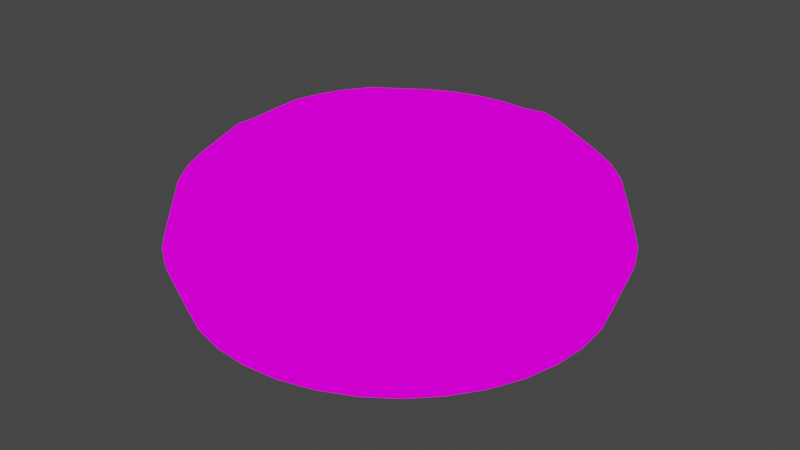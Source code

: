 # Source: donut.blend  (saved by Blender 2.80.75; exported with 4.5.12 LTS)
import bpy
from mathutils import Matrix  # noqa: F401  (used for matrix-valued properties, if any)

bpy.ops.wm.read_factory_settings(use_empty=True)
scene = bpy.context.scene
scene.name = 'Scene'

# ---- collections
col_collection = bpy.data.collections.new('Collection'); scene.collection.children.link(col_collection)

# ---- images (referenced by path relative to the original .blend; pixels are not part of the script)
import os
ASSET_DIR = os.environ.get("B2B_ASSET_DIR", "")  # directory of the original .blend (textures are referenced by path, not embedded)
HERE = os.path.dirname(os.path.abspath(__file__))  # packed textures are extracted next to this script under _unpacked/

def load_image(name, relpath, width, height, colorspace="sRGB"):
    """Load a texture the original file referenced (path relative to the .blend, or extracted next to this script)."""
    p = next((c for c in (os.path.join(HERE, relpath), os.path.join(ASSET_DIR, relpath)) if relpath and os.path.exists(c)), "")
    if p:
        img = bpy.data.images.load(p, check_existing=True)
        img.name = name
    else:  # same state as the original file: an image datablock whose file is absent (Cycles renders it pink)
        img = bpy.data.images.new(name, width, height)
        img.source = "FILE"
        img.filepath = "//" + (relpath or name)
    img.colorspace_settings.name = colorspace
    return img
img_donut = load_image('Donut', 'Donut.png', 1024, 1024, 'sRGB')

# ---- materials (node trees are filled in below, after node groups)
mat_material = bpy.data.materials.new('Material')
mat_material.alpha_threshold = 0.0
mat_material.use_transparent_shadow = False
mat_material.line_color = (0.0, 0.0, 0.0, 1.0)

# ---- material node trees
mat_material.use_nodes = True; mat_material.node_tree.nodes.clear()
_N = mat_material.node_tree.nodes; _L = mat_material.node_tree.links
n0 = _N.new('ShaderNodeOutputMaterial'); n0.name = 'Material Output'; n0.location = (300, 300)
n1 = _N.new('ShaderNodeTexImage'); n1.name = 'Image Texture'; n1.location = (-50, 301)
n1.image = img_donut
_L.new(n1.outputs[0], n0.inputs[0])
n0.is_active_output = True

# ---- world
world_world = bpy.data.worlds.new('World'); scene.world = world_world
world_world.use_nodes = True; world_world.node_tree.nodes.clear()
_N = world_world.node_tree.nodes; _L = world_world.node_tree.links
n0 = _N.new('ShaderNodeOutputWorld'); n0.name = 'World Output'; n0.location = (300, 300)
n1 = _N.new('ShaderNodeBackground'); n1.name = 'Background'; n1.location = (10, 300)
n1.inputs[0].default_value = (0.05088, 0.05088, 0.05088, 1.0)
_L.new(n1.outputs[0], n0.inputs[0])
n0.is_active_output = True
world_world.color = (0.05088, 0.05088, 0.05088)
world_world.use_sun_shadow = False
world_world.sun_shadow_jitter_overblur = 0.0

# ---- meshes
me_torus = bpy.data.meshes.new('Torus')
me_torus.from_pydata([(0.8, 0.0, 0.0), (0.7427, 0.0, 0.1763), (0.5927, 0.0, 0.2918), (0.4073, 0.0, 0.2918), (0.2573, 0.0, 0.1763), (0.2, 0.0, 3.674e-17), (0.2573, 0.0, -0.1763), (0.4073, 0.0, -0.2853), (0.5927, 0.0, -0.2853), (0.7427, 0.0, -0.1763), (0.7878, 0.1389, 0.0), (0.7314, 0.129, 0.1763), (0.5837, 0.1029, 0.2918), (0.4011, 0.07073, 0.2918), (0.2534, 0.04468, 0.1763), (0.197, 0.03473, 3.674e-17), (0.2534, 0.04468, -0.1763), (0.4011, 0.07073, -0.2853), (0.5837, 0.1029, -0.2853), (0.7314, 0.129, -0.1763), (0.7518, 0.2736, 0.0), (0.6979, 0.254, 0.1763), (0.557, 0.2027, 0.2918), (0.3827, 0.1393, 0.2918), (0.2418, 0.088, 0.1763), (0.1879, 0.0684, 3.674e-17), (0.2418, 0.088, -0.1763), (0.3827, 0.1393, -0.2853), (0.557, 0.2027, -0.2853), (0.6979, 0.254, -0.1763), (0.6928, 0.4, 0.0), (0.6432, 0.3714, 0.1763), (0.5133, 0.2964, 0.2968), (0.3527, 0.2036, 0.2968), (0.2228, 0.1286, 0.1763), (0.1732, 0.1, 3.674e-17), (0.2228, 0.1286, -0.1763), (0.3527, 0.2036, -0.2853), (0.5133, 0.2964, -0.2853), (0.6432, 0.3714, -0.1763), (0.6128, 0.5142, 0.0), (0.5689, 0.4774, 0.1763), (0.454, 0.381, 0.2968), (0.312, 0.2618, 0.2968), (0.1971, 0.1654, 0.1763), (0.1532, 0.1286, 3.674e-17), (0.1971, 0.1654, -0.1763), (0.312, 0.2618, -0.2853), (0.454, 0.381, -0.2853), (0.5689, 0.4774, -0.1763), (0.5142, 0.6128, 0.0), (0.4774, 0.5689, 0.1763), (0.381, 0.454, 0.3038), (0.2618, 0.312, 0.3038), (0.1654, 0.1971, 0.1763), (0.1286, 0.1532, 3.674e-17), (0.1654, 0.1971, -0.1763), (0.2618, 0.312, -0.2853), (0.381, 0.454, -0.2853), (0.4774, 0.5689, -0.1763), (0.4, 0.6928, 0.0), (0.3714, 0.6432, 0.1763), (0.2964, 0.5133, 0.3038), (0.2036, 0.3527, 0.3038), (0.1286, 0.2228, 0.1763), (0.1, 0.1732, 3.674e-17), (0.1286, 0.2228, -0.1763), (0.2036, 0.3527, -0.2853), (0.2964, 0.5133, -0.2853), (0.3714, 0.6432, -0.1763), (0.2736, 0.7518, 0.0), (0.254, 0.6979, 0.1763), (0.2027, 0.557, 0.3038), (0.1393, 0.3827, 0.3038), (0.088, 0.2418, 0.1763), (0.0684, 0.1879, 3.674e-17), (0.088, 0.2418, -0.1763), (0.1393, 0.3827, -0.2853), (0.2027, 0.557, -0.2853), (0.254, 0.6979, -0.1763), (0.1389, 0.7878, 0.0), (0.129, 0.7314, 0.1763), (0.1029, 0.5837, 0.2853), (0.07073, 0.4011, 0.2853), (0.04468, 0.2534, 0.1763), (0.03473, 0.197, 3.674e-17), (0.04468, 0.2534, -0.1763), (0.07073, 0.4011, -0.2853), (0.1029, 0.5837, -0.2853), (0.129, 0.7314, -0.1763), (6.04e-08, 0.8, 0.0), (5.607e-08, 0.7427, 0.1763), (4.475e-08, 0.5927, 0.2853), (3.075e-08, 0.4073, 0.2853), (1.943e-08, 0.2573, 0.1763), (1.51e-08, 0.2, 3.674e-17), (1.943e-08, 0.2573, -0.1763), (3.075e-08, 0.4073, -0.2853), (4.475e-08, 0.5927, -0.2853), (5.607e-08, 0.7427, -0.1763), (-0.1389, 0.7878, 0.0), (-0.129, 0.7314, 0.1763), (-0.1029, 0.5837, 0.2853), (-0.07073, 0.4011, 0.2853), (-0.04468, 0.2534, 0.1763), (-0.03473, 0.197, 3.674e-17), (-0.04468, 0.2534, -0.1763), (-0.07073, 0.4011, -0.2853), (-0.1029, 0.5837, -0.2853), (-0.129, 0.7314, -0.1763), (-0.2736, 0.7518, 0.0), (-0.254, 0.6979, 0.1763), (-0.2027, 0.557, 0.2853), (-0.1393, 0.3827, 0.2853), (-0.088, 0.2418, 0.1763), (-0.0684, 0.1879, 3.674e-17), (-0.088, 0.2418, -0.1763), (-0.1393, 0.3827, -0.2853), (-0.2027, 0.557, -0.2853), (-0.254, 0.6979, -0.1763), (-0.4, 0.6928, 0.0), (-0.3714, 0.6432, 0.1763), (-0.2964, 0.5133, 0.2853), (-0.2036, 0.3527, 0.2853), (-0.1286, 0.2228, 0.1763), (-0.1, 0.1732, 3.674e-17), (-0.1286, 0.2228, -0.1763), (-0.2036, 0.3527, -0.2853), (-0.2964, 0.5133, -0.2853), (-0.3714, 0.6432, -0.1763), (-0.5142, 0.6128, 0.0), (-0.4774, 0.5689, 0.1763), (-0.381, 0.454, 0.2853), (-0.2618, 0.312, 0.2853), (-0.1654, 0.1971, 0.1763), (-0.1286, 0.1532, 3.674e-17), (-0.1654, 0.1971, -0.1763), (-0.2618, 0.312, -0.2853), (-0.381, 0.454, -0.2853), (-0.4774, 0.5689, -0.1763), (-0.6128, 0.5142, 0.0), (-0.5689, 0.4774, 0.1763), (-0.454, 0.381, 0.2937), (-0.312, 0.2618, 0.2937), (-0.1971, 0.1654, 0.1763), (-0.1532, 0.1286, 3.674e-17), (-0.1971, 0.1654, -0.1763), (-0.312, 0.2618, -0.2853), (-0.454, 0.381, -0.2853), (-0.5689, 0.4774, -0.1763), (-0.6928, 0.4, 0.0), (-0.6432, 0.3714, 0.1763), (-0.5133, 0.2964, 0.2937), (-0.3527, 0.2036, 0.2937), (-0.2228, 0.1286, 0.1763), (-0.1732, 0.1, 3.674e-17), (-0.2228, 0.1286, -0.1763), (-0.3527, 0.2036, -0.2853), (-0.5133, 0.2964, -0.2853), (-0.6432, 0.3714, -0.1763), (-0.7518, 0.2736, 0.0), (-0.6979, 0.254, 0.1763), (-0.557, 0.2027, 0.2937), (-0.3827, 0.1393, 0.2937), (-0.2418, 0.088, 0.1763), (-0.1879, 0.0684, 3.674e-17), (-0.2418, 0.088, -0.1763), (-0.3827, 0.1393, -0.2853), (-0.557, 0.2027, -0.2853), (-0.6979, 0.254, -0.1763), (-0.7878, 0.1389, 0.0), (-0.7314, 0.129, 0.1763), (-0.5837, 0.1029, 0.2937), (-0.4011, 0.07073, 0.2937), (-0.2534, 0.04468, 0.1763), (-0.197, 0.03473, 3.674e-17), (-0.2534, 0.04468, -0.1763), (-0.4011, 0.07073, -0.2853), (-0.5837, 0.1029, -0.2853), (-0.7314, 0.129, -0.1763), (-0.8, 6.994e-08, 0.0), (-0.7427, 6.493e-08, 0.1763), (-0.5927, 5.182e-08, 0.2853), (-0.4073, 3.561e-08, 0.2853), (-0.2573, 2.249e-08, 0.1763), (-0.2, 1.748e-08, 3.674e-17), (-0.2573, 2.249e-08, -0.1763), (-0.4073, 3.561e-08, -0.2853), (-0.5927, 5.182e-08, -0.2853), (-0.7427, 6.493e-08, -0.1763), (-0.7878, -0.1389, 0.0), (-0.7314, -0.129, 0.1763), (-0.5837, -0.1029, 0.2853), (-0.4011, -0.07073, 0.2853), (-0.2534, -0.04468, 0.1763), (-0.197, -0.03473, 3.674e-17), (-0.2534, -0.04468, -0.1763), (-0.4011, -0.07073, -0.2853), (-0.5837, -0.1029, -0.2853), (-0.7314, -0.129, -0.1763), (-0.7518, -0.2736, 0.0), (-0.6979, -0.254, 0.1763), (-0.557, -0.2027, 0.3011), (-0.3827, -0.1393, 0.3011), (-0.2418, -0.088, 0.1763), (-0.1879, -0.0684, 3.674e-17), (-0.2418, -0.088, -0.1763), (-0.3827, -0.1393, -0.2853), (-0.557, -0.2027, -0.2853), (-0.6979, -0.254, -0.1763), (-0.6928, -0.4, 0.0), (-0.6432, -0.3714, 0.1763), (-0.5133, -0.2964, 0.3011), (-0.3527, -0.2036, 0.3011), (-0.2228, -0.1286, 0.1763), (-0.1732, -0.1, 3.674e-17), (-0.2228, -0.1286, -0.1763), (-0.3527, -0.2036, -0.2853), (-0.5133, -0.2964, -0.2853), (-0.6432, -0.3714, -0.1763), (-0.6128, -0.5142, 0.0), (-0.5689, -0.4774, 0.1763), (-0.454, -0.381, 0.3011), (-0.312, -0.2618, 0.3011), (-0.1971, -0.1654, 0.1763), (-0.1532, -0.1286, 3.674e-17), (-0.1971, -0.1654, -0.1763), (-0.312, -0.2618, -0.2853), (-0.454, -0.381, -0.2853), (-0.5689, -0.4774, -0.1763), (-0.5142, -0.6128, 0.0), (-0.4774, -0.5689, 0.1763), (-0.381, -0.454, 0.3011), (-0.2618, -0.312, 0.3011), (-0.1654, -0.1971, 0.1763), (-0.1286, -0.1532, 3.674e-17), (-0.1654, -0.1971, -0.1763), (-0.2618, -0.312, -0.2853), (-0.381, -0.454, -0.2853), (-0.4774, -0.5689, -0.1763), (-0.4, -0.6928, 0.0), (-0.3714, -0.6432, 0.1763), (-0.2964, -0.5133, 0.3011), (-0.2036, -0.3527, 0.3011), (-0.1286, -0.2228, 0.1763), (-0.1, -0.1732, 3.674e-17), (-0.1286, -0.2228, -0.1763), (-0.2036, -0.3527, -0.2853), (-0.2964, -0.5133, -0.2853), (-0.3714, -0.6432, -0.1763), (-0.2736, -0.7518, 0.0), (-0.254, -0.6979, 0.1763), (-0.2027, -0.557, 0.3011), (-0.1393, -0.3827, 0.3011), (-0.088, -0.2418, 0.1763), (-0.0684, -0.1879, 3.674e-17), (-0.088, -0.2418, -0.1763), (-0.1393, -0.3827, -0.2853), (-0.2027, -0.557, -0.2853), (-0.254, -0.6979, -0.1763), (-0.1389, -0.7878, 0.0), (-0.129, -0.7314, 0.1763), (-0.1029, -0.5837, 0.2853), (-0.07073, -0.4011, 0.2853), (-0.04468, -0.2534, 0.1763), (-0.03473, -0.197, 3.674e-17), (-0.04468, -0.2534, -0.1763), (-0.07073, -0.4011, -0.2853), (-0.1029, -0.5837, -0.2853), (-0.129, -0.7314, -0.1763), (6.04e-08, -0.8, 0.0), (5.607e-08, -0.7427, 0.1763), (4.475e-08, -0.5927, 0.2853), (3.075e-08, -0.4073, 0.2853), (1.943e-08, -0.2573, 0.1763), (1.51e-08, -0.2, 3.674e-17), (1.943e-08, -0.2573, -0.1763), (3.075e-08, -0.4073, -0.2853), (4.475e-08, -0.5927, -0.2853), (5.607e-08, -0.7427, -0.1763), (0.1389, -0.7878, 0.0), (0.129, -0.7314, 0.1763), (0.1029, -0.5837, 0.2853), (0.07073, -0.4011, 0.2853), (0.04468, -0.2534, 0.1763), (0.03473, -0.197, 3.674e-17), (0.04468, -0.2534, -0.1763), (0.07073, -0.4011, -0.2853), (0.1029, -0.5837, -0.2853), (0.129, -0.7314, -0.1763), (0.2736, -0.7518, 0.0), (0.254, -0.6979, 0.1763), (0.2027, -0.557, 0.2853), (0.1393, -0.3827, 0.2853), (0.088, -0.2418, 0.1763), (0.0684, -0.1879, 3.674e-17), (0.088, -0.2418, -0.1763), (0.1393, -0.3827, -0.2853), (0.2027, -0.557, -0.2853), (0.254, -0.6979, -0.1763), (0.4, -0.6928, 0.0), (0.3714, -0.6432, 0.1763), (0.2964, -0.5133, 0.2853), (0.2036, -0.3527, 0.2853), (0.1286, -0.2228, 0.1763), (0.1, -0.1732, 3.674e-17), (0.1286, -0.2228, -0.1763), (0.2036, -0.3527, -0.2853), (0.2964, -0.5133, -0.2853), (0.3714, -0.6432, -0.1763), (0.5142, -0.6128, 0.0), (0.4774, -0.5689, 0.1763), (0.381, -0.454, 0.2858), (0.2618, -0.312, 0.2858), (0.1654, -0.1971, 0.1763), (0.1286, -0.1532, 3.674e-17), (0.1654, -0.1971, -0.1763), (0.2618, -0.312, -0.2853), (0.381, -0.454, -0.2853), (0.4774, -0.5689, -0.1763), (0.6128, -0.5142, 0.0), (0.5689, -0.4774, 0.1763), (0.454, -0.381, 0.299), (0.312, -0.2618, 0.299), (0.1971, -0.1654, 0.1763), (0.1532, -0.1286, 3.674e-17), (0.1971, -0.1654, -0.1763), (0.312, -0.2618, -0.2853), (0.454, -0.381, -0.2853), (0.5689, -0.4774, -0.1763), (0.6928, -0.4, 0.0), (0.6432, -0.3714, 0.1763), (0.5133, -0.2964, 0.2945), (0.3527, -0.2036, 0.2945), (0.2228, -0.1286, 0.1763), (0.1732, -0.1, 3.674e-17), (0.2228, -0.1286, -0.1763), (0.3527, -0.2036, -0.2853), (0.5133, -0.2964, -0.2853), (0.6432, -0.3714, -0.1763), (0.7518, -0.2736, 0.0), (0.6979, -0.254, 0.1763), (0.557, -0.2027, 0.2853), (0.3827, -0.1393, 0.2853), (0.2418, -0.088, 0.1763), (0.1879, -0.0684, 3.674e-17), (0.2418, -0.088, -0.1763), (0.3827, -0.1393, -0.2853), (0.557, -0.2027, -0.2853), (0.6979, -0.254, -0.1763), (0.7878, -0.1389, 0.0), (0.7314, -0.129, 0.1763), (0.5837, -0.1029, 0.2853), (0.4011, -0.07073, 0.2853), (0.2534, -0.04468, 0.1763), (0.197, -0.03473, 3.674e-17), (0.2534, -0.04468, -0.1763), (0.4011, -0.07073, -0.2853), (0.5837, -0.1029, -0.2853), (0.7314, -0.129, -0.1763)], [], [(0, 10, 11, 1), (1, 11, 12, 2), (2, 12, 13, 3), (3, 13, 14, 4), (4, 14, 15, 5), (5, 15, 16, 6), (6, 16, 17, 7), (7, 17, 18, 8), (8, 18, 19, 9), (9, 19, 10, 0), (10, 20, 21, 11), (11, 21, 22, 12), (12, 22, 23, 13), (13, 23, 24, 14), (14, 24, 25, 15), (15, 25, 26, 16), (16, 26, 27, 17), (17, 27, 28, 18), (18, 28, 29, 19), (19, 29, 20, 10), (20, 30, 31, 21), (21, 31, 32, 22), (22, 32, 33, 23), (23, 33, 34, 24), (24, 34, 35, 25), (25, 35, 36, 26), (26, 36, 37, 27), (27, 37, 38, 28), (28, 38, 39, 29), (29, 39, 30, 20), (30, 40, 41, 31), (31, 41, 42, 32), (32, 42, 43, 33), (33, 43, 44, 34), (34, 44, 45, 35), (35, 45, 46, 36), (36, 46, 47, 37), (37, 47, 48, 38), (38, 48, 49, 39), (39, 49, 40, 30), (40, 50, 51, 41), (41, 51, 52, 42), (42, 52, 53, 43), (43, 53, 54, 44), (44, 54, 55, 45), (45, 55, 56, 46), (46, 56, 57, 47), (47, 57, 58, 48), (48, 58, 59, 49), (49, 59, 50, 40), (50, 60, 61, 51), (51, 61, 62, 52), (52, 62, 63, 53), (53, 63, 64, 54), (54, 64, 65, 55), (55, 65, 66, 56), (56, 66, 67, 57), (57, 67, 68, 58), (58, 68, 69, 59), (59, 69, 60, 50), (60, 70, 71, 61), (61, 71, 72, 62), (62, 72, 73, 63), (63, 73, 74, 64), (64, 74, 75, 65), (65, 75, 76, 66), (66, 76, 77, 67), (67, 77, 78, 68), (68, 78, 79, 69), (69, 79, 70, 60), (70, 80, 81, 71), (71, 81, 82, 72), (72, 82, 83, 73), (73, 83, 84, 74), (74, 84, 85, 75), (75, 85, 86, 76), (76, 86, 87, 77), (77, 87, 88, 78), (78, 88, 89, 79), (79, 89, 80, 70), (80, 90, 91, 81), (81, 91, 92, 82), (82, 92, 93, 83), (83, 93, 94, 84), (84, 94, 95, 85), (85, 95, 96, 86), (86, 96, 97, 87), (87, 97, 98, 88), (88, 98, 99, 89), (89, 99, 90, 80), (90, 100, 101, 91), (91, 101, 102, 92), (92, 102, 103, 93), (93, 103, 104, 94), (94, 104, 105, 95), (95, 105, 106, 96), (96, 106, 107, 97), (97, 107, 108, 98), (98, 108, 109, 99), (99, 109, 100, 90), (100, 110, 111, 101), (101, 111, 112, 102), (102, 112, 113, 103), (103, 113, 114, 104), (104, 114, 115, 105), (105, 115, 116, 106), (106, 116, 117, 107), (107, 117, 118, 108), (108, 118, 119, 109), (109, 119, 110, 100), (110, 120, 121, 111), (111, 121, 122, 112), (112, 122, 123, 113), (113, 123, 124, 114), (114, 124, 125, 115), (115, 125, 126, 116), (116, 126, 127, 117), (117, 127, 128, 118), (118, 128, 129, 119), (119, 129, 120, 110), (120, 130, 131, 121), (121, 131, 132, 122), (122, 132, 133, 123), (123, 133, 134, 124), (124, 134, 135, 125), (125, 135, 136, 126), (126, 136, 137, 127), (127, 137, 138, 128), (128, 138, 139, 129), (129, 139, 130, 120), (130, 140, 141, 131), (131, 141, 142, 132), (132, 142, 143, 133), (133, 143, 144, 134), (134, 144, 145, 135), (135, 145, 146, 136), (136, 146, 147, 137), (137, 147, 148, 138), (138, 148, 149, 139), (139, 149, 140, 130), (140, 150, 151, 141), (141, 151, 152, 142), (142, 152, 153, 143), (143, 153, 154, 144), (144, 154, 155, 145), (145, 155, 156, 146), (146, 156, 157, 147), (147, 157, 158, 148), (148, 158, 159, 149), (149, 159, 150, 140), (150, 160, 161, 151), (151, 161, 162, 152), (152, 162, 163, 153), (153, 163, 164, 154), (154, 164, 165, 155), (155, 165, 166, 156), (156, 166, 167, 157), (157, 167, 168, 158), (158, 168, 169, 159), (159, 169, 160, 150), (160, 170, 171, 161), (161, 171, 172, 162), (162, 172, 173, 163), (163, 173, 174, 164), (164, 174, 175, 165), (165, 175, 176, 166), (166, 176, 177, 167), (167, 177, 178, 168), (168, 178, 179, 169), (169, 179, 170, 160), (170, 180, 181, 171), (171, 181, 182, 172), (172, 182, 183, 173), (173, 183, 184, 174), (174, 184, 185, 175), (175, 185, 186, 176), (176, 186, 187, 177), (177, 187, 188, 178), (178, 188, 189, 179), (179, 189, 180, 170), (180, 190, 191, 181), (181, 191, 192, 182), (182, 192, 193, 183), (183, 193, 194, 184), (184, 194, 195, 185), (185, 195, 196, 186), (186, 196, 197, 187), (187, 197, 198, 188), (188, 198, 199, 189), (189, 199, 190, 180), (190, 200, 201, 191), (191, 201, 202, 192), (192, 202, 203, 193), (193, 203, 204, 194), (194, 204, 205, 195), (195, 205, 206, 196), (196, 206, 207, 197), (197, 207, 208, 198), (198, 208, 209, 199), (199, 209, 200, 190), (200, 210, 211, 201), (201, 211, 212, 202), (202, 212, 213, 203), (203, 213, 214, 204), (204, 214, 215, 205), (205, 215, 216, 206), (206, 216, 217, 207), (207, 217, 218, 208), (208, 218, 219, 209), (209, 219, 210, 200), (210, 220, 221, 211), (211, 221, 222, 212), (212, 222, 223, 213), (213, 223, 224, 214), (214, 224, 225, 215), (215, 225, 226, 216), (216, 226, 227, 217), (217, 227, 228, 218), (218, 228, 229, 219), (219, 229, 220, 210), (220, 230, 231, 221), (221, 231, 232, 222), (222, 232, 233, 223), (223, 233, 234, 224), (224, 234, 235, 225), (225, 235, 236, 226), (226, 236, 237, 227), (227, 237, 238, 228), (228, 238, 239, 229), (229, 239, 230, 220), (230, 240, 241, 231), (231, 241, 242, 232), (232, 242, 243, 233), (233, 243, 244, 234), (234, 244, 245, 235), (235, 245, 246, 236), (236, 246, 247, 237), (237, 247, 248, 238), (238, 248, 249, 239), (239, 249, 240, 230), (240, 250, 251, 241), (241, 251, 252, 242), (242, 252, 253, 243), (243, 253, 254, 244), (244, 254, 255, 245), (245, 255, 256, 246), (246, 256, 257, 247), (247, 257, 258, 248), (248, 258, 259, 249), (249, 259, 250, 240), (250, 260, 261, 251), (251, 261, 262, 252), (252, 262, 263, 253), (253, 263, 264, 254), (254, 264, 265, 255), (255, 265, 266, 256), (256, 266, 267, 257), (257, 267, 268, 258), (258, 268, 269, 259), (259, 269, 260, 250), (260, 270, 271, 261), (261, 271, 272, 262), (262, 272, 273, 263), (263, 273, 274, 264), (264, 274, 275, 265), (265, 275, 276, 266), (266, 276, 277, 267), (267, 277, 278, 268), (268, 278, 279, 269), (269, 279, 270, 260), (270, 280, 281, 271), (271, 281, 282, 272), (272, 282, 283, 273), (273, 283, 284, 274), (274, 284, 285, 275), (275, 285, 286, 276), (276, 286, 287, 277), (277, 287, 288, 278), (278, 288, 289, 279), (279, 289, 280, 270), (280, 290, 291, 281), (281, 291, 292, 282), (282, 292, 293, 283), (283, 293, 294, 284), (284, 294, 295, 285), (285, 295, 296, 286), (286, 296, 297, 287), (287, 297, 298, 288), (288, 298, 299, 289), (289, 299, 290, 280), (290, 300, 301, 291), (291, 301, 302, 292), (292, 302, 303, 293), (293, 303, 304, 294), (294, 304, 305, 295), (295, 305, 306, 296), (296, 306, 307, 297), (297, 307, 308, 298), (298, 308, 309, 299), (299, 309, 300, 290), (300, 310, 311, 301), (301, 311, 312, 302), (302, 312, 313, 303), (303, 313, 314, 304), (304, 314, 315, 305), (305, 315, 316, 306), (306, 316, 317, 307), (307, 317, 318, 308), (308, 318, 319, 309), (309, 319, 310, 300), (310, 320, 321, 311), (311, 321, 322, 312), (312, 322, 323, 313), (313, 323, 324, 314), (314, 324, 325, 315), (315, 325, 326, 316), (316, 326, 327, 317), (317, 327, 328, 318), (318, 328, 329, 319), (319, 329, 320, 310), (320, 330, 331, 321), (321, 331, 332, 322), (322, 332, 333, 323), (323, 333, 334, 324), (324, 334, 335, 325), (325, 335, 336, 326), (326, 336, 337, 327), (327, 337, 338, 328), (328, 338, 339, 329), (329, 339, 330, 320), (330, 340, 341, 331), (331, 341, 342, 332), (332, 342, 343, 333), (333, 343, 344, 334), (334, 344, 345, 335), (335, 345, 346, 336), (336, 346, 347, 337), (337, 347, 348, 338), (338, 348, 349, 339), (339, 349, 340, 330), (340, 350, 351, 341), (341, 351, 352, 342), (342, 352, 353, 343), (343, 353, 354, 344), (344, 354, 355, 345), (345, 355, 356, 346), (346, 356, 357, 347), (347, 357, 358, 348), (348, 358, 359, 349), (349, 359, 350, 340), (350, 0, 1, 351), (351, 1, 2, 352), (352, 2, 3, 353), (353, 3, 4, 354), (354, 4, 5, 355), (355, 5, 6, 356), (356, 6, 7, 357), (357, 7, 8, 358), (358, 8, 9, 359), (359, 9, 0, 350)])
_uv = me_torus.uv_layers.new(name='UVMap')
_uv.uv.foreach_set('vector', [0.5, 0.6, 0.5278, 0.6, 0.5278, 0.7, 0.5, 0.7, 0.5, 0.7, 0.5278, 0.7, 0.5278, 0.8, 0.5, 0.8, 0.5, 0.8, 0.5278, 0.8, 0.5278, 0.9, 0.5, 0.9, 0.5, 0.9, 0.5278, 0.9, 0.5278, 1.0, 0.5, 1.0, 0.5, -1.11e-16, 0.5278, -1.11e-16, 0.5278, 0.1, 0.5, 0.1, 0.5, 0.1, 0.5278, 0.1, 0.5278, 0.2, 0.5, 0.2, 0.5, 0.2, 0.5278, 0.2, 0.5278, 0.3, 0.5, 0.3, 0.5, 0.3, 0.5278, 0.3, 0.5278, 0.4, 0.5, 0.4, 0.5, 0.4, 0.5278, 0.4, 0.5278, 0.5, 0.5, 0.5, 0.5, 0.5, 0.5278, 0.5, 0.5278, 0.6, 0.5, 0.6, 0.5278, 0.6, 0.5556, 0.6, 0.5556, 0.7, 0.5278, 0.7, 0.5278, 0.7, 0.5556, 0.7, 0.5556, 0.8, 0.5278, 0.8, 0.5278, 0.8, 0.5556, 0.8, 0.5556, 0.9, 0.5278, 0.9, 0.5278, 0.9, 0.5556, 0.9, 0.5556, 1.0, 0.5278, 1.0, 0.5278, -1.11e-16, 0.5556, -1.11e-16, 0.5556, 0.1, 0.5278, 0.1, 0.5278, 0.1, 0.5556, 0.1, 0.5556, 0.2, 0.5278, 0.2, 0.5278, 0.2, 0.5556, 0.2, 0.5556, 0.3, 0.5278, 0.3, 0.5278, 0.3, 0.5556, 0.3, 0.5556, 0.4, 0.5278, 0.4, 0.5278, 0.4, 0.5556, 0.4, 0.5556, 0.5, 0.5278, 0.5, 0.5278, 0.5, 0.5556, 0.5, 0.5556, 0.6, 0.5278, 0.6, 0.5556, 0.6, 0.5833, 0.6, 0.5833, 0.7, 0.5556, 0.7, 0.5556, 0.7, 0.5833, 0.7, 0.5833, 0.8, 0.5556, 0.8, 0.5556, 0.8, 0.5833, 0.8, 0.5833, 0.9, 0.5556, 0.9, 0.5556, 0.9, 0.5833, 0.9, 0.5833, 1.0, 0.5556, 1.0, 0.5556, -1.11e-16, 0.5833, -1.11e-16, 0.5833, 0.1, 0.5556, 0.1, 0.5556, 0.1, 0.5833, 0.1, 0.5833, 0.2, 0.5556, 0.2, 0.5556, 0.2, 0.5833, 0.2, 0.5833, 0.3, 0.5556, 0.3, 0.5556, 0.3, 0.5833, 0.3, 0.5833, 0.4, 0.5556, 0.4, 0.5556, 0.4, 0.5833, 0.4, 0.5833, 0.5, 0.5556, 0.5, 0.5556, 0.5, 0.5833, 0.5, 0.5833, 0.6, 0.5556, 0.6, 0.5833, 0.6, 0.6111, 0.6, 0.6111, 0.7, 0.5833, 0.7, 0.5833, 0.7, 0.6111, 0.7, 0.6111, 0.8, 0.5833, 0.8, 0.5833, 0.8, 0.6111, 0.8, 0.6111, 0.9, 0.5833, 0.9, 0.5833, 0.9, 0.6111, 0.9, 0.6111, 1.0, 0.5833, 1.0, 0.5833, -1.11e-16, 0.6111, -1.11e-16, 0.6111, 0.1, 0.5833, 0.1, 0.5833, 0.1, 0.6111, 0.1, 0.6111, 0.2, 0.5833, 0.2, 0.5833, 0.2, 0.6111, 0.2, 0.6111, 0.3, 0.5833, 0.3, 0.5833, 0.3, 0.6111, 0.3, 0.6111, 0.4, 0.5833, 0.4, 0.5833, 0.4, 0.6111, 0.4, 0.6111, 0.5, 0.5833, 0.5, 0.5833, 0.5, 0.6111, 0.5, 0.6111, 0.6, 0.5833, 0.6, 0.6111, 0.6, 0.6389, 0.6, 0.6389, 0.7, 0.6111, 0.7, 0.6111, 0.7, 0.6389, 0.7, 0.6389, 0.8, 0.6111, 0.8, 0.6111, 0.8, 0.6389, 0.8, 0.6389, 0.9, 0.6111, 0.9, 0.6111, 0.9, 0.6389, 0.9, 0.6389, 1.0, 0.6111, 1.0, 0.6111, -1.11e-16, 0.6389, -1.11e-16, 0.6389, 0.1, 0.6111, 0.1, 0.6111, 0.1, 0.6389, 0.1, 0.6389, 0.2, 0.6111, 0.2, 0.6111, 0.2, 0.6389, 0.2, 0.6389, 0.3, 0.6111, 0.3, 0.6111, 0.3, 0.6389, 0.3, 0.6389, 0.4, 0.6111, 0.4, 0.6111, 0.4, 0.6389, 0.4, 0.6389, 0.5, 0.6111, 0.5, 0.6111, 0.5, 0.6389, 0.5, 0.6389, 0.6, 0.6111, 0.6, 0.6389, 0.6, 0.6667, 0.6, 0.6667, 0.7, 0.6389, 0.7, 0.6389, 0.7, 0.6667, 0.7, 0.6667, 0.8, 0.6389, 0.8, 0.6389, 0.8, 0.6667, 0.8, 0.6667, 0.9, 0.6389, 0.9, 0.6389, 0.9, 0.6667, 0.9, 0.6667, 1.0, 0.6389, 1.0, 0.6389, -1.11e-16, 0.6667, -1.11e-16, 0.6667, 0.1, 0.6389, 0.1, 0.6389, 0.1, 0.6667, 0.1, 0.6667, 0.2, 0.6389, 0.2, 0.6389, 0.2, 0.6667, 0.2, 0.6667, 0.3, 0.6389, 0.3, 0.6389, 0.3, 0.6667, 0.3, 0.6667, 0.4, 0.6389, 0.4, 0.6389, 0.4, 0.6667, 0.4, 0.6667, 0.5, 0.6389, 0.5, 0.6389, 0.5, 0.6667, 0.5, 0.6667, 0.6, 0.6389, 0.6, 0.6667, 0.6, 0.6944, 0.6, 0.6944, 0.7, 0.6667, 0.7, 0.6667, 0.7, 0.6944, 0.7, 0.6944, 0.8, 0.6667, 0.8, 0.6667, 0.8, 0.6944, 0.8, 0.6944, 0.9, 0.6667, 0.9, 0.6667, 0.9, 0.6944, 0.9, 0.6944, 1.0, 0.6667, 1.0, 0.6667, -1.11e-16, 0.6944, -1.11e-16, 0.6944, 0.1, 0.6667, 0.1, 0.6667, 0.1, 0.6944, 0.1, 0.6944, 0.2, 0.6667, 0.2, 0.6667, 0.2, 0.6944, 0.2, 0.6944, 0.3, 0.6667, 0.3, 0.6667, 0.3, 0.6944, 0.3, 0.6944, 0.4, 0.6667, 0.4, 0.6667, 0.4, 0.6944, 0.4, 0.6944, 0.5, 0.6667, 0.5, 0.6667, 0.5, 0.6944, 0.5, 0.6944, 0.6, 0.6667, 0.6, 0.6944, 0.6, 0.7222, 0.6, 0.7222, 0.7, 0.6944, 0.7, 0.6944, 0.7, 0.7222, 0.7, 0.7222, 0.8, 0.6944, 0.8, 0.6944, 0.8, 0.7222, 0.8, 0.7222, 0.9, 0.6944, 0.9, 0.6944, 0.9, 0.7222, 0.9, 0.7222, 1.0, 0.6944, 1.0, 0.6944, -1.11e-16, 0.7222, -1.11e-16, 0.7222, 0.1, 0.6944, 0.1, 0.6944, 0.1, 0.7222, 0.1, 0.7222, 0.2, 0.6944, 0.2, 0.6944, 0.2, 0.7222, 0.2, 0.7222, 0.3, 0.6944, 0.3, 0.6944, 0.3, 0.7222, 0.3, 0.7222, 0.4, 0.6944, 0.4, 0.6944, 0.4, 0.7222, 0.4, 0.7222, 0.5, 0.6944, 0.5, 0.6944, 0.5, 0.7222, 0.5, 0.7222, 0.6, 0.6944, 0.6, 0.7222, 0.6, 0.75, 0.6, 0.75, 0.7, 0.7222, 0.7, 0.7222, 0.7, 0.75, 0.7, 0.75, 0.8, 0.7222, 0.8, 0.7222, 0.8, 0.75, 0.8, 0.75, 0.9, 0.7222, 0.9, 0.7222, 0.9, 0.75, 0.9, 0.75, 1.0, 0.7222, 1.0, 0.7222, -1.11e-16, 0.75, -1.11e-16, 0.75, 0.1, 0.7222, 0.1, 0.7222, 0.1, 0.75, 0.1, 0.75, 0.2, 0.7222, 0.2, 0.7222, 0.2, 0.75, 0.2, 0.75, 0.3, 0.7222, 0.3, 0.7222, 0.3, 0.75, 0.3, 0.75, 0.4, 0.7222, 0.4, 0.7222, 0.4, 0.75, 0.4, 0.75, 0.5, 0.7222, 0.5, 0.7222, 0.5, 0.75, 0.5, 0.75, 0.6, 0.7222, 0.6, 0.75, 0.6, 0.7778, 0.6, 0.7778, 0.7, 0.75, 0.7, 0.75, 0.7, 0.7778, 0.7, 0.7778, 0.8, 0.75, 0.8, 0.75, 0.8, 0.7778, 0.8, 0.7778, 0.9, 0.75, 0.9, 0.75, 0.9, 0.7778, 0.9, 0.7778, 1.0, 0.75, 1.0, 0.75, -1.11e-16, 0.7778, -1.11e-16, 0.7778, 0.1, 0.75, 0.1, 0.75, 0.1, 0.7778, 0.1, 0.7778, 0.2, 0.75, 0.2, 0.75, 0.2, 0.7778, 0.2, 0.7778, 0.3, 0.75, 0.3, 0.75, 0.3, 0.7778, 0.3, 0.7778, 0.4, 0.75, 0.4, 0.75, 0.4, 0.7778, 0.4, 0.7778, 0.5, 0.75, 0.5, 0.75, 0.5, 0.7778, 0.5, 0.7778, 0.6, 0.75, 0.6, 0.7778, 0.6, 0.8056, 0.6, 0.8056, 0.7, 0.7778, 0.7, 0.7778, 0.7, 0.8056, 0.7, 0.8056, 0.8, 0.7778, 0.8, 0.7778, 0.8, 0.8056, 0.8, 0.8056, 0.9, 0.7778, 0.9, 0.7778, 0.9, 0.8056, 0.9, 0.8056, 1.0, 0.7778, 1.0, 0.7778, -1.11e-16, 0.8056, -1.11e-16, 0.8056, 0.1, 0.7778, 0.1, 0.7778, 0.1, 0.8056, 0.1, 0.8056, 0.2, 0.7778, 0.2, 0.7778, 0.2, 0.8056, 0.2, 0.8056, 0.3, 0.7778, 0.3, 0.7778, 0.3, 0.8056, 0.3, 0.8056, 0.4, 0.7778, 0.4, 0.7778, 0.4, 0.8056, 0.4, 0.8056, 0.5, 0.7778, 0.5, 0.7778, 0.5, 0.8056, 0.5, 0.8056, 0.6, 0.7778, 0.6, 0.8056, 0.6, 0.8333, 0.6, 0.8333, 0.7, 0.8056, 0.7, 0.8056, 0.7, 0.8333, 0.7, 0.8333, 0.8, 0.8056, 0.8, 0.8056, 0.8, 0.8333, 0.8, 0.8333, 0.9, 0.8056, 0.9, 0.8056, 0.9, 0.8333, 0.9, 0.8333, 1.0, 0.8056, 1.0, 0.8056, -1.11e-16, 0.8333, -1.11e-16, 0.8333, 0.1, 0.8056, 0.1, 0.8056, 0.1, 0.8333, 0.1, 0.8333, 0.2, 0.8056, 0.2, 0.8056, 0.2, 0.8333, 0.2, 0.8333, 0.3, 0.8056, 0.3, 0.8056, 0.3, 0.8333, 0.3, 0.8333, 0.4, 0.8056, 0.4, 0.8056, 0.4, 0.8333, 0.4, 0.8333, 0.5, 0.8056, 0.5, 0.8056, 0.5, 0.8333, 0.5, 0.8333, 0.6, 0.8056, 0.6, 0.8333, 0.6, 0.8611, 0.6, 0.8611, 0.7, 0.8333, 0.7, 0.8333, 0.7, 0.8611, 0.7, 0.8611, 0.8, 0.8333, 0.8, 0.8333, 0.8, 0.8611, 0.8, 0.8611, 0.9, 0.8333, 0.9, 0.8333, 0.9, 0.8611, 0.9, 0.8611, 1.0, 0.8333, 1.0, 0.8333, -1.11e-16, 0.8611, -1.11e-16, 0.8611, 0.1, 0.8333, 0.1, 0.8333, 0.1, 0.8611, 0.1, 0.8611, 0.2, 0.8333, 0.2, 0.8333, 0.2, 0.8611, 0.2, 0.8611, 0.3, 0.8333, 0.3, 0.8333, 0.3, 0.8611, 0.3, 0.8611, 0.4, 0.8333, 0.4, 0.8333, 0.4, 0.8611, 0.4, 0.8611, 0.5, 0.8333, 0.5, 0.8333, 0.5, 0.8611, 0.5, 0.8611, 0.6, 0.8333, 0.6, 0.8611, 0.6, 0.8889, 0.6, 0.8889, 0.7, 0.8611, 0.7, 0.8611, 0.7, 0.8889, 0.7, 0.8889, 0.8, 0.8611, 0.8, 0.8611, 0.8, 0.8889, 0.8, 0.8889, 0.9, 0.8611, 0.9, 0.8611, 0.9, 0.8889, 0.9, 0.8889, 1.0, 0.8611, 1.0, 0.8611, -1.11e-16, 0.8889, -1.11e-16, 0.8889, 0.1, 0.8611, 0.1, 0.8611, 0.1, 0.8889, 0.1, 0.8889, 0.2, 0.8611, 0.2, 0.8611, 0.2, 0.8889, 0.2, 0.8889, 0.3, 0.8611, 0.3, 0.8611, 0.3, 0.8889, 0.3, 0.8889, 0.4, 0.8611, 0.4, 0.8611, 0.4, 0.8889, 0.4, 0.8889, 0.5, 0.8611, 0.5, 0.8611, 0.5, 0.8889, 0.5, 0.8889, 0.6, 0.8611, 0.6, 0.8889, 0.6, 0.9167, 0.6, 0.9167, 0.7, 0.8889, 0.7, 0.8889, 0.7, 0.9167, 0.7, 0.9167, 0.8, 0.8889, 0.8, 0.8889, 0.8, 0.9167, 0.8, 0.9167, 0.9, 0.8889, 0.9, 0.8889, 0.9, 0.9167, 0.9, 0.9167, 1.0, 0.8889, 1.0, 0.8889, -1.11e-16, 0.9167, -1.11e-16, 0.9167, 0.1, 0.8889, 0.1, 0.8889, 0.1, 0.9167, 0.1, 0.9167, 0.2, 0.8889, 0.2, 0.8889, 0.2, 0.9167, 0.2, 0.9167, 0.3, 0.8889, 0.3, 0.8889, 0.3, 0.9167, 0.3, 0.9167, 0.4, 0.8889, 0.4, 0.8889, 0.4, 0.9167, 0.4, 0.9167, 0.5, 0.8889, 0.5, 0.8889, 0.5, 0.9167, 0.5, 0.9167, 0.6, 0.8889, 0.6, 0.9167, 0.6, 0.9444, 0.6, 0.9444, 0.7, 0.9167, 0.7, 0.9167, 0.7, 0.9444, 0.7, 0.9444, 0.8, 0.9167, 0.8, 0.9167, 0.8, 0.9444, 0.8, 0.9444, 0.9, 0.9167, 0.9, 0.9167, 0.9, 0.9444, 0.9, 0.9444, 1.0, 0.9167, 1.0, 0.9167, -1.11e-16, 0.9444, -1.11e-16, 0.9444, 0.1, 0.9167, 0.1, 0.9167, 0.1, 0.9444, 0.1, 0.9444, 0.2, 0.9167, 0.2, 0.9167, 0.2, 0.9444, 0.2, 0.9444, 0.3, 0.9167, 0.3, 0.9167, 0.3, 0.9444, 0.3, 0.9444, 0.4, 0.9167, 0.4, 0.9167, 0.4, 0.9444, 0.4, 0.9444, 0.5, 0.9167, 0.5, 0.9167, 0.5, 0.9444, 0.5, 0.9444, 0.6, 0.9167, 0.6, 0.9444, 0.6, 0.9722, 0.6, 0.9722, 0.7, 0.9444, 0.7, 0.9444, 0.7, 0.9722, 0.7, 0.9722, 0.8, 0.9444, 0.8, 0.9444, 0.8, 0.9722, 0.8, 0.9722, 0.9, 0.9444, 0.9, 0.9444, 0.9, 0.9722, 0.9, 0.9722, 1.0, 0.9444, 1.0, 0.9444, -1.11e-16, 0.9722, -1.11e-16, 0.9722, 0.1, 0.9444, 0.1, 0.9444, 0.1, 0.9722, 0.1, 0.9722, 0.2, 0.9444, 0.2, 0.9444, 0.2, 0.9722, 0.2, 0.9722, 0.3, 0.9444, 0.3, 0.9444, 0.3, 0.9722, 0.3, 0.9722, 0.4, 0.9444, 0.4, 0.9444, 0.4, 0.9722, 0.4, 0.9722, 0.5, 0.9444, 0.5, 0.9444, 0.5, 0.9722, 0.5, 0.9722, 0.6, 0.9444, 0.6, 0.9722, 0.6, 1.0, 0.6, 1.0, 0.7, 0.9722, 0.7, 0.9722, 0.7, 1.0, 0.7, 1.0, 0.8, 0.9722, 0.8, 0.9722, 0.8, 1.0, 0.8, 1.0, 0.9, 0.9722, 0.9, 0.9722, 0.9, 1.0, 0.9, 1.0, 1.0, 0.9722, 1.0, 0.9722, -1.11e-16, 1.0, -1.11e-16, 1.0, 0.1, 0.9722, 0.1, 0.9722, 0.1, 1.0, 0.1, 1.0, 0.2, 0.9722, 0.2, 0.9722, 0.2, 1.0, 0.2, 1.0, 0.3, 0.9722, 0.3, 0.9722, 0.3, 1.0, 0.3, 1.0, 0.4, 0.9722, 0.4, 0.9722, 0.4, 1.0, 0.4, 1.0, 0.5, 0.9722, 0.5, 0.9722, 0.5, 1.0, 0.5, 1.0, 0.6, 0.9722, 0.6, 2.22e-16, 0.6, 0.02778, 0.6, 0.02778, 0.7, 2.22e-16, 0.7, 2.22e-16, 0.7, 0.02778, 0.7, 0.02778, 0.8, 2.22e-16, 0.8, 2.22e-16, 0.8, 0.02778, 0.8, 0.02778, 0.9, 2.22e-16, 0.9, 2.22e-16, 0.9, 0.02778, 0.9, 0.02778, 1.0, 2.22e-16, 1.0, 2.22e-16, -1.11e-16, 0.02778, -1.11e-16, 0.02778, 0.1, 2.22e-16, 0.1, 2.22e-16, 0.1, 0.02778, 0.1, 0.02778, 0.2, 2.22e-16, 0.2, 2.22e-16, 0.2, 0.02778, 0.2, 0.02778, 0.3, 2.22e-16, 0.3, 2.22e-16, 0.3, 0.02778, 0.3, 0.02778, 0.4, 2.22e-16, 0.4, 2.22e-16, 0.4, 0.02778, 0.4, 0.02778, 0.5, 2.22e-16, 0.5, 2.22e-16, 0.5, 0.02778, 0.5, 0.02778, 0.6, 2.22e-16, 0.6, 0.02778, 0.6, 0.05556, 0.6, 0.05556, 0.7, 0.02778, 0.7, 0.02778, 0.7, 0.05556, 0.7, 0.05556, 0.8, 0.02778, 0.8, 0.02778, 0.8, 0.05556, 0.8, 0.05556, 0.9, 0.02778, 0.9, 0.02778, 0.9, 0.05556, 0.9, 0.05556, 1.0, 0.02778, 1.0, 0.02778, -1.11e-16, 0.05556, -1.11e-16, 0.05556, 0.1, 0.02778, 0.1, 0.02778, 0.1, 0.05556, 0.1, 0.05556, 0.2, 0.02778, 0.2, 0.02778, 0.2, 0.05556, 0.2, 0.05556, 0.3, 0.02778, 0.3, 0.02778, 0.3, 0.05556, 0.3, 0.05556, 0.4, 0.02778, 0.4, 0.02778, 0.4, 0.05556, 0.4, 0.05556, 0.5, 0.02778, 0.5, 0.02778, 0.5, 0.05556, 0.5, 0.05556, 0.6, 0.02778, 0.6, 0.05556, 0.6, 0.08333, 0.6, 0.08333, 0.7, 0.05556, 0.7, 0.05556, 0.7, 0.08333, 0.7, 0.08333, 0.8, 0.05556, 0.8, 0.05556, 0.8, 0.08333, 0.8, 0.08333, 0.9, 0.05556, 0.9, 0.05556, 0.9, 0.08333, 0.9, 0.08333, 1.0, 0.05556, 1.0, 0.05556, -1.11e-16, 0.08333, -1.11e-16, 0.08333, 0.1, 0.05556, 0.1, 0.05556, 0.1, 0.08333, 0.1, 0.08333, 0.2, 0.05556, 0.2, 0.05556, 0.2, 0.08333, 0.2, 0.08333, 0.3, 0.05556, 0.3, 0.05556, 0.3, 0.08333, 0.3, 0.08333, 0.4, 0.05556, 0.4, 0.05556, 0.4, 0.08333, 0.4, 0.08333, 0.5, 0.05556, 0.5, 0.05556, 0.5, 0.08333, 0.5, 0.08333, 0.6, 0.05556, 0.6, 0.08333, 0.6, 0.1111, 0.6, 0.1111, 0.7, 0.08333, 0.7, 0.08333, 0.7, 0.1111, 0.7, 0.1111, 0.8, 0.08333, 0.8, 0.08333, 0.8, 0.1111, 0.8, 0.1111, 0.9, 0.08333, 0.9, 0.08333, 0.9, 0.1111, 0.9, 0.1111, 1.0, 0.08333, 1.0, 0.08333, -1.11e-16, 0.1111, -1.11e-16, 0.1111, 0.1, 0.08333, 0.1, 0.08333, 0.1, 0.1111, 0.1, 0.1111, 0.2, 0.08333, 0.2, 0.08333, 0.2, 0.1111, 0.2, 0.1111, 0.3, 0.08333, 0.3, 0.08333, 0.3, 0.1111, 0.3, 0.1111, 0.4, 0.08333, 0.4, 0.08333, 0.4, 0.1111, 0.4, 0.1111, 0.5, 0.08333, 0.5, 0.08333, 0.5, 0.1111, 0.5, 0.1111, 0.6, 0.08333, 0.6, 0.1111, 0.6, 0.1389, 0.6, 0.1389, 0.7, 0.1111, 0.7, 0.1111, 0.7, 0.1389, 0.7, 0.1389, 0.8, 0.1111, 0.8, 0.1111, 0.8, 0.1389, 0.8, 0.1389, 0.9, 0.1111, 0.9, 0.1111, 0.9, 0.1389, 0.9, 0.1389, 1.0, 0.1111, 1.0, 0.1111, -1.11e-16, 0.1389, -1.11e-16, 0.1389, 0.1, 0.1111, 0.1, 0.1111, 0.1, 0.1389, 0.1, 0.1389, 0.2, 0.1111, 0.2, 0.1111, 0.2, 0.1389, 0.2, 0.1389, 0.3, 0.1111, 0.3, 0.1111, 0.3, 0.1389, 0.3, 0.1389, 0.4, 0.1111, 0.4, 0.1111, 0.4, 0.1389, 0.4, 0.1389, 0.5, 0.1111, 0.5, 0.1111, 0.5, 0.1389, 0.5, 0.1389, 0.6, 0.1111, 0.6, 0.1389, 0.6, 0.1667, 0.6, 0.1667, 0.7, 0.1389, 0.7, 0.1389, 0.7, 0.1667, 0.7, 0.1667, 0.8, 0.1389, 0.8, 0.1389, 0.8, 0.1667, 0.8, 0.1667, 0.9, 0.1389, 0.9, 0.1389, 0.9, 0.1667, 0.9, 0.1667, 1.0, 0.1389, 1.0, 0.1389, -1.11e-16, 0.1667, -1.11e-16, 0.1667, 0.1, 0.1389, 0.1, 0.1389, 0.1, 0.1667, 0.1, 0.1667, 0.2, 0.1389, 0.2, 0.1389, 0.2, 0.1667, 0.2, 0.1667, 0.3, 0.1389, 0.3, 0.1389, 0.3, 0.1667, 0.3, 0.1667, 0.4, 0.1389, 0.4, 0.1389, 0.4, 0.1667, 0.4, 0.1667, 0.5, 0.1389, 0.5, 0.1389, 0.5, 0.1667, 0.5, 0.1667, 0.6, 0.1389, 0.6, 0.1667, 0.6, 0.1944, 0.6, 0.1944, 0.7, 0.1667, 0.7, 0.1667, 0.7, 0.1944, 0.7, 0.1944, 0.8, 0.1667, 0.8, 0.1667, 0.8, 0.1944, 0.8, 0.1944, 0.9, 0.1667, 0.9, 0.1667, 0.9, 0.1944, 0.9, 0.1944, 1.0, 0.1667, 1.0, 0.1667, -1.11e-16, 0.1944, -1.11e-16, 0.1944, 0.1, 0.1667, 0.1, 0.1667, 0.1, 0.1944, 0.1, 0.1944, 0.2, 0.1667, 0.2, 0.1667, 0.2, 0.1944, 0.2, 0.1944, 0.3, 0.1667, 0.3, 0.1667, 0.3, 0.1944, 0.3, 0.1944, 0.4, 0.1667, 0.4, 0.1667, 0.4, 0.1944, 0.4, 0.1944, 0.5, 0.1667, 0.5, 0.1667, 0.5, 0.1944, 0.5, 0.1944, 0.6, 0.1667, 0.6, 0.1944, 0.6, 0.2222, 0.6, 0.2222, 0.7, 0.1944, 0.7, 0.1944, 0.7, 0.2222, 0.7, 0.2222, 0.8, 0.1944, 0.8, 0.1944, 0.8, 0.2222, 0.8, 0.2222, 0.9, 0.1944, 0.9, 0.1944, 0.9, 0.2222, 0.9, 0.2222, 1.0, 0.1944, 1.0, 0.1944, -1.11e-16, 0.2222, -1.11e-16, 0.2222, 0.1, 0.1944, 0.1, 0.1944, 0.1, 0.2222, 0.1, 0.2222, 0.2, 0.1944, 0.2, 0.1944, 0.2, 0.2222, 0.2, 0.2222, 0.3, 0.1944, 0.3, 0.1944, 0.3, 0.2222, 0.3, 0.2222, 0.4, 0.1944, 0.4, 0.1944, 0.4, 0.2222, 0.4, 0.2222, 0.5, 0.1944, 0.5, 0.1944, 0.5, 0.2222, 0.5, 0.2222, 0.6, 0.1944, 0.6, 0.2222, 0.6, 0.25, 0.6, 0.25, 0.7, 0.2222, 0.7, 0.2222, 0.7, 0.25, 0.7, 0.25, 0.8, 0.2222, 0.8, 0.2222, 0.8, 0.25, 0.8, 0.25, 0.9, 0.2222, 0.9, 0.2222, 0.9, 0.25, 0.9, 0.25, 1.0, 0.2222, 1.0, 0.2222, -1.11e-16, 0.25, -1.11e-16, 0.25, 0.1, 0.2222, 0.1, 0.2222, 0.1, 0.25, 0.1, 0.25, 0.2, 0.2222, 0.2, 0.2222, 0.2, 0.25, 0.2, 0.25, 0.3, 0.2222, 0.3, 0.2222, 0.3, 0.25, 0.3, 0.25, 0.4, 0.2222, 0.4, 0.2222, 0.4, 0.25, 0.4, 0.25, 0.5, 0.2222, 0.5, 0.2222, 0.5, 0.25, 0.5, 0.25, 0.6, 0.2222, 0.6, 0.25, 0.6, 0.2778, 0.6, 0.2778, 0.7, 0.25, 0.7, 0.25, 0.7, 0.2778, 0.7, 0.2778, 0.8, 0.25, 0.8, 0.25, 0.8, 0.2778, 0.8, 0.2778, 0.9, 0.25, 0.9, 0.25, 0.9, 0.2778, 0.9, 0.2778, 1.0, 0.25, 1.0, 0.25, -1.11e-16, 0.2778, -1.11e-16, 0.2778, 0.1, 0.25, 0.1, 0.25, 0.1, 0.2778, 0.1, 0.2778, 0.2, 0.25, 0.2, 0.25, 0.2, 0.2778, 0.2, 0.2778, 0.3, 0.25, 0.3, 0.25, 0.3, 0.2778, 0.3, 0.2778, 0.4, 0.25, 0.4, 0.25, 0.4, 0.2778, 0.4, 0.2778, 0.5, 0.25, 0.5, 0.25, 0.5, 0.2778, 0.5, 0.2778, 0.6, 0.25, 0.6, 0.2778, 0.6, 0.3056, 0.6, 0.3056, 0.7, 0.2778, 0.7, 0.2778, 0.7, 0.3056, 0.7, 0.3056, 0.8, 0.2778, 0.8, 0.2778, 0.8, 0.3056, 0.8, 0.3056, 0.9, 0.2778, 0.9, 0.2778, 0.9, 0.3056, 0.9, 0.3056, 1.0, 0.2778, 1.0, 0.2778, -1.11e-16, 0.3056, -1.11e-16, 0.3056, 0.1, 0.2778, 0.1, 0.2778, 0.1, 0.3056, 0.1, 0.3056, 0.2, 0.2778, 0.2, 0.2778, 0.2, 0.3056, 0.2, 0.3056, 0.3, 0.2778, 0.3, 0.2778, 0.3, 0.3056, 0.3, 0.3056, 0.4, 0.2778, 0.4, 0.2778, 0.4, 0.3056, 0.4, 0.3056, 0.5, 0.2778, 0.5, 0.2778, 0.5, 0.3056, 0.5, 0.3056, 0.6, 0.2778, 0.6, 0.3056, 0.6, 0.3333, 0.6, 0.3333, 0.7, 0.3056, 0.7, 0.3056, 0.7, 0.3333, 0.7, 0.3333, 0.8, 0.3056, 0.8, 0.3056, 0.8, 0.3333, 0.8, 0.3333, 0.9, 0.3056, 0.9, 0.3056, 0.9, 0.3333, 0.9, 0.3333, 1.0, 0.3056, 1.0, 0.3056, -1.11e-16, 0.3333, -1.11e-16, 0.3333, 0.1, 0.3056, 0.1, 0.3056, 0.1, 0.3333, 0.1, 0.3333, 0.2, 0.3056, 0.2, 0.3056, 0.2, 0.3333, 0.2, 0.3333, 0.3, 0.3056, 0.3, 0.3056, 0.3, 0.3333, 0.3, 0.3333, 0.4, 0.3056, 0.4, 0.3056, 0.4, 0.3333, 0.4, 0.3333, 0.5, 0.3056, 0.5, 0.3056, 0.5, 0.3333, 0.5, 0.3333, 0.6, 0.3056, 0.6, 0.3333, 0.6, 0.3611, 0.6, 0.3611, 0.7, 0.3333, 0.7, 0.3333, 0.7, 0.3611, 0.7, 0.3611, 0.8, 0.3333, 0.8, 0.3333, 0.8, 0.3611, 0.8, 0.3611, 0.9, 0.3333, 0.9, 0.3333, 0.9, 0.3611, 0.9, 0.3611, 1.0, 0.3333, 1.0, 0.3333, -1.11e-16, 0.3611, -1.11e-16, 0.3611, 0.1, 0.3333, 0.1, 0.3333, 0.1, 0.3611, 0.1, 0.3611, 0.2, 0.3333, 0.2, 0.3333, 0.2, 0.3611, 0.2, 0.3611, 0.3, 0.3333, 0.3, 0.3333, 0.3, 0.3611, 0.3, 0.3611, 0.4, 0.3333, 0.4, 0.3333, 0.4, 0.3611, 0.4, 0.3611, 0.5, 0.3333, 0.5, 0.3333, 0.5, 0.3611, 0.5, 0.3611, 0.6, 0.3333, 0.6, 0.3611, 0.6, 0.3889, 0.6, 0.3889, 0.7, 0.3611, 0.7, 0.3611, 0.7, 0.3889, 0.7, 0.3889, 0.8, 0.3611, 0.8, 0.3611, 0.8, 0.3889, 0.8, 0.3889, 0.9, 0.3611, 0.9, 0.3611, 0.9, 0.3889, 0.9, 0.3889, 1.0, 0.3611, 1.0, 0.3611, -1.11e-16, 0.3889, -1.11e-16, 0.3889, 0.1, 0.3611, 0.1, 0.3611, 0.1, 0.3889, 0.1, 0.3889, 0.2, 0.3611, 0.2, 0.3611, 0.2, 0.3889, 0.2, 0.3889, 0.3, 0.3611, 0.3, 0.3611, 0.3, 0.3889, 0.3, 0.3889, 0.4, 0.3611, 0.4, 0.3611, 0.4, 0.3889, 0.4, 0.3889, 0.5, 0.3611, 0.5, 0.3611, 0.5, 0.3889, 0.5, 0.3889, 0.6, 0.3611, 0.6, 0.3889, 0.6, 0.4167, 0.6, 0.4167, 0.7, 0.3889, 0.7, 0.3889, 0.7, 0.4167, 0.7, 0.4167, 0.8, 0.3889, 0.8, 0.3889, 0.8, 0.4167, 0.8, 0.4167, 0.9, 0.3889, 0.9, 0.3889, 0.9, 0.4167, 0.9, 0.4167, 1.0, 0.3889, 1.0, 0.3889, -1.11e-16, 0.4167, -1.11e-16, 0.4167, 0.1, 0.3889, 0.1, 0.3889, 0.1, 0.4167, 0.1, 0.4167, 0.2, 0.3889, 0.2, 0.3889, 0.2, 0.4167, 0.2, 0.4167, 0.3, 0.3889, 0.3, 0.3889, 0.3, 0.4167, 0.3, 0.4167, 0.4, 0.3889, 0.4, 0.3889, 0.4, 0.4167, 0.4, 0.4167, 0.5, 0.3889, 0.5, 0.3889, 0.5, 0.4167, 0.5, 0.4167, 0.6, 0.3889, 0.6, 0.4167, 0.6, 0.4444, 0.6, 0.4444, 0.7, 0.4167, 0.7, 0.4167, 0.7, 0.4444, 0.7, 0.4444, 0.8, 0.4167, 0.8, 0.4167, 0.8, 0.4444, 0.8, 0.4444, 0.9, 0.4167, 0.9, 0.4167, 0.9, 0.4444, 0.9, 0.4444, 1.0, 0.4167, 1.0, 0.4167, -1.11e-16, 0.4444, -1.11e-16, 0.4444, 0.1, 0.4167, 0.1, 0.4167, 0.1, 0.4444, 0.1, 0.4444, 0.2, 0.4167, 0.2, 0.4167, 0.2, 0.4444, 0.2, 0.4444, 0.3, 0.4167, 0.3, 0.4167, 0.3, 0.4444, 0.3, 0.4444, 0.4, 0.4167, 0.4, 0.4167, 0.4, 0.4444, 0.4, 0.4444, 0.5, 0.4167, 0.5, 0.4167, 0.5, 0.4444, 0.5, 0.4444, 0.6, 0.4167, 0.6, 0.4444, 0.6, 0.4722, 0.6, 0.4722, 0.7, 0.4444, 0.7, 0.4444, 0.7, 0.4722, 0.7, 0.4722, 0.8, 0.4444, 0.8, 0.4444, 0.8, 0.4722, 0.8, 0.4722, 0.9, 0.4444, 0.9, 0.4444, 0.9, 0.4722, 0.9, 0.4722, 1.0, 0.4444, 1.0, 0.4444, -1.11e-16, 0.4722, -1.11e-16, 0.4722, 0.1, 0.4444, 0.1, 0.4444, 0.1, 0.4722, 0.1, 0.4722, 0.2, 0.4444, 0.2, 0.4444, 0.2, 0.4722, 0.2, 0.4722, 0.3, 0.4444, 0.3, 0.4444, 0.3, 0.4722, 0.3, 0.4722, 0.4, 0.4444, 0.4, 0.4444, 0.4, 0.4722, 0.4, 0.4722, 0.5, 0.4444, 0.5, 0.4444, 0.5, 0.4722, 0.5, 0.4722, 0.6, 0.4444, 0.6, 0.4722, 0.6, 0.5, 0.6, 0.5, 0.7, 0.4722, 0.7, 0.4722, 0.7, 0.5, 0.7, 0.5, 0.8, 0.4722, 0.8, 0.4722, 0.8, 0.5, 0.8, 0.5, 0.9, 0.4722, 0.9, 0.4722, 0.9, 0.5, 0.9, 0.5, 1.0, 0.4722, 1.0, 0.4722, -1.11e-16, 0.5, -1.11e-16, 0.5, 0.1, 0.4722, 0.1, 0.4722, 0.1, 0.5, 0.1, 0.5, 0.2, 0.4722, 0.2, 0.4722, 0.2, 0.5, 0.2, 0.5, 0.3, 0.4722, 0.3, 0.4722, 0.3, 0.5, 0.3, 0.5, 0.4, 0.4722, 0.4, 0.4722, 0.4, 0.5, 0.4, 0.5, 0.5, 0.4722, 0.5, 0.4722, 0.5, 0.5, 0.5, 0.5, 0.6, 0.4722, 0.6])
_ca = me_torus.color_attributes.new('Col', 'BYTE_COLOR', 'CORNER')
_ca.data.foreach_set('color', [1.0, 1.0, 1.0, 1.0, 1.0, 1.0, 1.0, 1.0, 1.0, 1.0, 1.0, 1.0, 1.0, 1.0, 1.0, 1.0, 1.0, 1.0, 1.0, 1.0, 1.0, 1.0, 1.0, 1.0, 1.0, 1.0, 1.0, 1.0, 1.0, 1.0, 1.0, 1.0, 1.0, 1.0, 1.0, 1.0, 1.0, 1.0, 1.0, 1.0, 1.0, 1.0, 1.0, 1.0, 1.0, 1.0, 1.0, 1.0, 1.0, 1.0, 1.0, 1.0, 1.0, 1.0, 1.0, 1.0, 1.0, 1.0, 1.0, 1.0, 1.0, 1.0, 1.0, 1.0, 1.0, 1.0, 1.0, 1.0, 1.0, 1.0, 1.0, 1.0, 1.0, 1.0, 1.0, 1.0, 1.0, 1.0, 1.0, 1.0, 1.0, 1.0, 1.0, 1.0, 1.0, 1.0, 1.0, 1.0, 1.0, 1.0, 1.0, 1.0, 1.0, 1.0, 1.0, 1.0, 1.0, 1.0, 1.0, 1.0, 1.0, 1.0, 1.0, 1.0, 1.0, 1.0, 1.0, 1.0, 1.0, 1.0, 1.0, 1.0, 1.0, 1.0, 1.0, 1.0, 1.0, 1.0, 1.0, 1.0, 1.0, 1.0, 1.0, 1.0, 1.0, 1.0, 1.0, 1.0, 1.0, 1.0, 1.0, 1.0, 1.0, 1.0, 1.0, 1.0, 1.0, 1.0, 1.0, 1.0, 1.0, 1.0, 1.0, 1.0, 1.0, 1.0, 1.0, 1.0, 1.0, 1.0, 1.0, 1.0, 1.0, 1.0, 1.0, 1.0, 1.0, 1.0, 1.0, 1.0, 1.0, 1.0, 1.0, 1.0, 1.0, 1.0, 1.0, 1.0, 1.0, 1.0, 1.0, 1.0, 1.0, 1.0, 1.0, 1.0, 1.0, 1.0, 1.0, 1.0, 1.0, 1.0, 1.0, 1.0, 1.0, 1.0, 1.0, 1.0, 1.0, 1.0, 1.0, 1.0, 1.0, 1.0, 1.0, 1.0, 1.0, 1.0, 1.0, 1.0, 1.0, 1.0, 1.0, 1.0, 1.0, 1.0, 1.0, 1.0, 1.0, 1.0, 1.0, 1.0, 1.0, 1.0, 1.0, 1.0, 1.0, 1.0, 1.0, 1.0, 1.0, 1.0, 1.0, 1.0, 1.0, 1.0, 1.0, 1.0, 1.0, 1.0, 1.0, 1.0, 1.0, 1.0, 1.0, 1.0, 1.0, 1.0, 1.0, 1.0, 1.0, 1.0, 1.0, 1.0, 1.0, 1.0, 1.0, 1.0, 1.0, 1.0, 1.0, 1.0, 1.0, 1.0, 1.0, 1.0, 1.0, 1.0, 1.0, 1.0, 1.0, 1.0, 1.0, 1.0, 1.0, 1.0, 1.0, 1.0, 1.0, 1.0, 1.0, 1.0, 1.0, 1.0, 1.0, 1.0, 1.0, 1.0, 1.0, 1.0, 1.0, 1.0, 1.0, 1.0, 1.0, 1.0, 1.0, 1.0, 1.0, 1.0, 1.0, 1.0, 1.0, 1.0, 1.0, 1.0, 1.0, 1.0, 1.0, 1.0, 1.0, 1.0, 1.0, 1.0, 1.0, 1.0, 1.0, 1.0, 1.0, 1.0, 1.0, 1.0, 1.0, 1.0, 1.0, 1.0, 1.0, 1.0, 1.0, 1.0, 1.0, 1.0, 1.0, 1.0, 1.0, 1.0, 1.0, 1.0, 1.0, 1.0, 1.0, 1.0, 1.0, 1.0, 1.0, 1.0, 1.0, 1.0, 1.0, 1.0, 1.0, 1.0, 1.0, 1.0, 1.0, 1.0, 1.0, 1.0, 1.0, 1.0, 1.0, 1.0, 1.0, 1.0, 1.0, 1.0, 1.0, 1.0, 1.0, 1.0, 1.0, 1.0, 1.0, 1.0, 1.0, 1.0, 1.0, 1.0, 1.0, 1.0, 1.0, 1.0, 1.0, 1.0, 1.0, 1.0, 1.0, 1.0, 1.0, 1.0, 1.0, 1.0, 1.0, 1.0, 1.0, 1.0, 1.0, 1.0, 1.0, 1.0, 1.0, 1.0, 1.0, 1.0, 0.9647, 1.0, 1.0, 1.0, 1.0, 1.0, 1.0, 1.0, 1.0, 1.0, 1.0, 1.0, 0.9647, 1.0, 1.0, 1.0, 1.0, 1.0, 1.0, 1.0, 1.0, 1.0, 1.0, 1.0, 1.0, 1.0, 1.0, 1.0, 1.0, 1.0, 1.0, 1.0, 1.0, 1.0, 1.0, 1.0, 1.0, 1.0, 1.0, 1.0, 1.0, 1.0, 1.0, 1.0, 1.0, 1.0, 1.0, 1.0, 1.0, 1.0, 1.0, 1.0, 1.0, 1.0, 1.0, 1.0, 1.0, 1.0, 1.0, 1.0, 1.0, 1.0, 1.0, 1.0, 1.0, 1.0, 1.0, 1.0, 1.0, 1.0, 1.0, 1.0, 1.0, 1.0, 1.0, 1.0, 1.0, 1.0, 1.0, 1.0, 1.0, 1.0, 1.0, 1.0, 1.0, 1.0, 1.0, 1.0, 1.0, 1.0, 1.0, 1.0, 1.0, 1.0, 1.0, 1.0, 1.0, 1.0, 1.0, 1.0, 1.0, 1.0, 1.0, 1.0, 1.0, 1.0, 1.0, 1.0, 1.0, 1.0, 1.0, 1.0, 1.0, 1.0, 1.0, 1.0, 1.0, 1.0, 1.0, 1.0, 1.0, 1.0, 1.0, 1.0, 1.0, 1.0, 1.0, 1.0, 1.0, 1.0, 1.0, 1.0, 1.0, 1.0, 1.0, 1.0, 1.0, 1.0, 1.0, 1.0, 1.0, 1.0, 1.0, 1.0, 1.0, 1.0, 1.0, 1.0, 1.0, 1.0, 1.0, 1.0, 1.0, 1.0, 1.0, 1.0, 1.0, 1.0, 1.0, 1.0, 1.0, 1.0, 1.0, 1.0, 0.9647, 1.0, 1.0, 1.0, 0.9647, 1.0, 1.0, 1.0, 1.0, 1.0, 1.0, 1.0, 1.0, 1.0, 1.0, 1.0, 1.0, 1.0, 1.0, 1.0, 1.0, 1.0, 1.0, 1.0, 1.0, 1.0, 1.0, 1.0, 1.0, 1.0, 1.0, 1.0, 1.0, 1.0, 1.0, 1.0, 1.0, 1.0, 1.0, 1.0, 1.0, 1.0, 1.0, 1.0, 1.0, 1.0, 1.0, 1.0, 1.0, 1.0, 1.0, 1.0, 1.0, 1.0, 1.0, 1.0, 1.0, 1.0, 1.0, 1.0, 1.0, 1.0, 1.0, 1.0, 1.0, 1.0, 1.0, 1.0, 1.0, 1.0, 1.0, 1.0, 1.0, 1.0, 1.0, 1.0, 1.0, 1.0, 1.0, 1.0, 1.0, 1.0, 1.0, 1.0, 1.0, 1.0, 1.0, 1.0, 1.0, 1.0, 1.0, 1.0, 1.0, 1.0, 1.0, 1.0, 1.0, 1.0, 1.0, 1.0, 1.0, 1.0, 1.0, 1.0, 1.0, 1.0, 1.0, 1.0, 1.0, 1.0, 1.0, 1.0, 1.0, 1.0, 1.0, 1.0, 1.0, 1.0, 1.0, 1.0, 1.0, 1.0, 1.0, 1.0, 1.0, 1.0, 1.0, 1.0, 1.0, 1.0, 1.0, 1.0, 1.0, 1.0, 1.0, 1.0, 1.0, 1.0, 1.0, 1.0, 1.0, 1.0, 1.0, 1.0, 1.0, 1.0, 1.0, 1.0, 1.0, 1.0, 1.0, 1.0, 1.0, 1.0, 1.0, 1.0, 1.0, 1.0, 1.0, 1.0, 1.0, 1.0, 1.0, 1.0, 1.0, 1.0, 1.0, 1.0, 1.0, 1.0, 1.0, 1.0, 1.0, 1.0, 1.0, 1.0, 1.0, 1.0, 1.0, 1.0, 1.0, 1.0, 1.0, 1.0, 1.0, 1.0, 1.0, 1.0, 1.0, 1.0, 1.0, 1.0, 1.0, 1.0, 1.0, 1.0, 1.0, 1.0, 1.0, 1.0, 1.0, 1.0, 1.0, 1.0, 1.0, 1.0, 1.0, 1.0, 1.0, 1.0, 1.0, 1.0, 1.0, 1.0, 1.0, 1.0, 1.0, 1.0, 1.0, 1.0, 1.0, 1.0, 1.0, 1.0, 1.0, 1.0, 1.0, 1.0, 1.0, 1.0, 1.0, 1.0, 1.0, 1.0, 1.0, 1.0, 1.0, 1.0, 1.0, 1.0, 1.0, 1.0, 1.0, 1.0, 1.0, 1.0, 1.0, 1.0, 1.0, 1.0, 1.0, 1.0, 1.0, 1.0, 1.0, 1.0, 1.0, 1.0, 1.0, 1.0, 1.0, 1.0, 1.0, 1.0, 1.0, 1.0, 1.0, 1.0, 1.0, 1.0, 1.0, 1.0, 1.0, 1.0, 1.0, 1.0, 1.0, 1.0, 1.0, 1.0, 1.0, 1.0, 1.0, 1.0, 1.0, 1.0, 1.0, 1.0, 1.0, 1.0, 1.0, 1.0, 1.0, 1.0, 1.0, 1.0, 1.0, 1.0, 1.0, 1.0, 1.0, 1.0, 1.0, 1.0, 1.0, 1.0, 1.0, 1.0, 1.0, 1.0, 1.0, 1.0, 1.0, 1.0, 1.0, 1.0, 1.0, 1.0, 1.0, 1.0, 1.0, 1.0, 1.0, 1.0, 1.0, 1.0, 1.0, 1.0, 1.0, 1.0, 1.0, 1.0, 1.0, 1.0, 1.0, 1.0, 1.0, 1.0, 1.0, 1.0, 1.0, 1.0, 1.0, 1.0, 1.0, 1.0, 1.0, 1.0, 1.0, 1.0, 1.0, 1.0, 1.0, 1.0, 1.0, 1.0, 1.0, 1.0, 1.0, 1.0, 1.0, 1.0, 1.0, 1.0, 1.0, 1.0, 1.0, 1.0, 1.0, 1.0, 1.0, 1.0, 1.0, 1.0, 1.0, 1.0, 1.0, 1.0, 1.0, 1.0, 1.0, 1.0, 1.0, 1.0, 1.0, 1.0, 1.0, 1.0, 1.0, 1.0, 1.0, 1.0, 1.0, 1.0, 1.0, 1.0, 1.0, 1.0, 1.0, 1.0, 1.0, 1.0, 1.0, 1.0, 1.0, 1.0, 1.0, 1.0, 1.0, 1.0, 1.0, 1.0, 1.0, 1.0, 1.0, 1.0, 1.0, 1.0, 1.0, 1.0, 1.0, 1.0, 1.0, 1.0, 1.0, 1.0, 1.0, 1.0, 1.0, 1.0, 1.0, 1.0, 1.0, 1.0, 1.0, 1.0, 1.0, 1.0, 1.0, 1.0, 1.0, 1.0, 1.0, 1.0, 1.0, 1.0, 1.0, 1.0, 1.0, 1.0, 1.0, 1.0, 1.0, 1.0, 1.0, 1.0, 1.0, 1.0, 1.0, 1.0, 1.0, 1.0, 1.0, 1.0, 1.0, 1.0, 1.0, 1.0, 1.0, 1.0, 1.0, 1.0, 1.0, 1.0, 1.0, 1.0, 1.0, 1.0, 1.0, 1.0, 1.0, 1.0, 1.0, 1.0, 1.0, 1.0, 1.0, 1.0, 1.0, 1.0, 1.0, 1.0, 1.0, 1.0, 1.0, 1.0, 1.0, 1.0, 1.0, 1.0, 1.0, 1.0, 1.0, 1.0, 1.0, 1.0, 1.0, 1.0, 1.0, 1.0, 1.0, 1.0, 1.0, 1.0, 1.0, 1.0, 1.0, 1.0, 1.0, 1.0, 1.0, 1.0, 1.0, 1.0, 1.0, 1.0, 1.0, 1.0, 1.0, 1.0, 1.0, 1.0, 1.0, 1.0, 1.0, 1.0, 1.0, 1.0, 1.0, 1.0, 1.0, 1.0, 1.0, 1.0, 1.0, 1.0, 1.0, 1.0, 1.0, 1.0, 1.0, 1.0, 1.0, 1.0, 1.0, 1.0, 1.0, 1.0, 1.0, 1.0, 1.0, 1.0, 1.0, 1.0, 1.0, 1.0, 1.0, 1.0, 1.0, 1.0, 1.0, 1.0, 1.0, 1.0, 1.0, 1.0, 1.0, 1.0, 1.0, 1.0, 1.0, 1.0, 1.0, 1.0, 1.0, 1.0, 1.0, 1.0, 1.0, 1.0, 1.0, 1.0, 1.0, 1.0, 1.0, 1.0, 1.0, 1.0, 1.0, 1.0, 1.0, 1.0, 1.0, 1.0, 1.0, 1.0, 1.0, 1.0, 1.0, 1.0, 1.0, 1.0, 1.0, 1.0, 1.0, 1.0, 1.0, 1.0, 1.0, 1.0, 1.0, 1.0, 1.0, 1.0, 1.0, 1.0, 1.0, 1.0, 1.0, 1.0, 1.0, 1.0, 1.0, 1.0, 1.0, 1.0, 1.0, 1.0, 1.0, 1.0, 1.0, 1.0, 1.0, 1.0, 1.0, 1.0, 1.0, 1.0, 1.0, 1.0, 1.0, 1.0, 1.0, 1.0, 1.0, 1.0, 1.0, 1.0, 1.0, 1.0, 1.0, 1.0, 1.0, 1.0, 1.0, 1.0, 1.0, 1.0, 1.0, 1.0, 1.0, 1.0, 1.0, 1.0, 1.0, 1.0, 1.0, 1.0, 1.0, 1.0, 1.0, 1.0, 1.0, 1.0, 1.0, 1.0, 1.0, 1.0, 1.0, 1.0, 1.0, 1.0, 1.0, 1.0, 1.0, 1.0, 1.0, 1.0, 1.0, 1.0, 1.0, 1.0, 1.0, 1.0, 1.0, 1.0, 1.0, 1.0, 1.0, 1.0, 1.0, 1.0, 1.0, 1.0, 1.0, 1.0, 1.0, 1.0, 1.0, 1.0, 1.0, 1.0, 1.0, 1.0, 1.0, 1.0, 1.0, 1.0, 1.0, 1.0, 1.0, 1.0, 1.0, 1.0, 1.0, 1.0, 1.0, 1.0, 1.0, 1.0, 1.0, 1.0, 1.0, 1.0, 1.0, 1.0, 1.0, 1.0, 1.0, 1.0, 1.0, 1.0, 1.0, 1.0, 1.0, 1.0, 1.0, 1.0, 1.0, 1.0, 1.0, 1.0, 1.0, 1.0, 1.0, 1.0, 1.0, 1.0, 1.0, 1.0, 1.0, 1.0, 1.0, 1.0, 1.0, 1.0, 1.0, 1.0, 1.0, 1.0, 1.0, 1.0, 1.0, 1.0, 1.0, 1.0, 1.0, 1.0, 1.0, 1.0, 1.0, 1.0, 1.0, 1.0, 1.0, 1.0, 1.0, 1.0, 1.0, 1.0, 1.0, 1.0, 1.0, 1.0, 1.0, 1.0, 1.0, 1.0, 1.0, 1.0, 1.0, 1.0, 1.0, 1.0, 1.0, 1.0, 1.0, 1.0, 1.0, 1.0, 1.0, 1.0, 1.0, 1.0, 1.0, 1.0, 1.0, 1.0, 1.0, 1.0, 1.0, 1.0, 1.0, 1.0, 1.0, 1.0, 1.0, 1.0, 1.0, 1.0, 1.0, 1.0, 1.0, 1.0, 1.0, 1.0, 1.0, 1.0, 1.0, 1.0, 1.0, 1.0, 1.0, 1.0, 1.0, 1.0, 1.0, 1.0, 1.0, 1.0, 1.0, 1.0, 1.0, 1.0, 1.0, 1.0, 1.0, 1.0, 1.0, 1.0, 1.0, 1.0, 1.0, 1.0, 1.0, 1.0, 1.0, 1.0, 1.0, 1.0, 1.0, 1.0, 1.0, 1.0, 1.0, 1.0, 1.0, 1.0, 1.0, 1.0, 1.0, 1.0, 1.0, 1.0, 1.0, 1.0, 1.0, 1.0, 1.0, 1.0, 1.0, 1.0, 1.0, 1.0, 1.0, 1.0, 1.0, 1.0, 1.0, 1.0, 1.0, 1.0, 1.0, 1.0, 1.0, 1.0, 1.0, 1.0, 1.0, 1.0, 1.0, 1.0, 1.0, 1.0, 1.0, 1.0, 1.0, 1.0, 1.0, 1.0, 1.0, 1.0, 1.0, 1.0, 1.0, 1.0, 1.0, 1.0, 1.0, 1.0, 1.0, 1.0, 1.0, 1.0, 1.0, 1.0, 1.0, 1.0, 1.0, 1.0, 1.0, 1.0, 1.0, 1.0, 1.0, 1.0, 1.0, 1.0, 1.0, 1.0, 1.0, 1.0, 1.0, 1.0, 1.0, 1.0, 1.0, 1.0, 1.0, 1.0, 1.0, 1.0, 1.0, 1.0, 1.0, 1.0, 1.0, 1.0, 1.0, 1.0, 1.0, 1.0, 1.0, 1.0, 1.0, 1.0, 1.0, 1.0, 1.0, 1.0, 1.0, 1.0, 1.0, 1.0, 1.0, 1.0, 1.0, 1.0, 1.0, 1.0, 1.0, 1.0, 1.0, 1.0, 1.0, 1.0, 1.0, 1.0, 1.0, 1.0, 1.0, 1.0, 1.0, 1.0, 1.0, 1.0, 1.0, 1.0, 1.0, 1.0, 1.0, 1.0, 1.0, 1.0, 1.0, 1.0, 1.0, 1.0, 1.0, 1.0, 1.0, 1.0, 1.0, 1.0, 1.0, 1.0, 1.0, 1.0, 1.0, 1.0, 1.0, 1.0, 1.0, 1.0, 1.0, 1.0, 1.0, 1.0, 1.0, 1.0, 1.0, 1.0, 1.0, 1.0, 1.0, 1.0, 1.0, 1.0, 1.0, 1.0, 1.0, 1.0, 1.0, 1.0, 1.0, 1.0, 1.0, 1.0, 1.0, 1.0, 1.0, 1.0, 1.0, 1.0, 1.0, 1.0, 1.0, 1.0, 1.0, 1.0, 1.0, 1.0, 1.0, 1.0, 1.0, 1.0, 1.0, 1.0, 1.0, 1.0, 1.0, 1.0, 1.0, 1.0, 1.0, 1.0, 1.0, 1.0, 1.0, 1.0, 1.0, 1.0, 1.0, 1.0, 1.0, 1.0, 1.0, 1.0, 1.0, 1.0, 1.0, 1.0, 1.0, 1.0, 1.0, 1.0, 1.0, 1.0, 1.0, 1.0, 1.0, 1.0, 1.0, 1.0, 1.0, 1.0, 1.0, 1.0, 1.0, 1.0, 1.0, 1.0, 1.0, 1.0, 1.0, 1.0, 1.0, 1.0, 1.0, 1.0, 1.0, 1.0, 1.0, 1.0, 1.0, 1.0, 1.0, 1.0, 1.0, 1.0, 1.0, 1.0, 1.0, 1.0, 1.0, 1.0, 1.0, 1.0, 1.0, 1.0, 1.0, 1.0, 1.0, 1.0, 1.0, 1.0, 1.0, 1.0, 1.0, 1.0, 1.0, 1.0, 1.0, 1.0, 1.0, 1.0, 1.0, 1.0, 1.0, 1.0, 1.0, 1.0, 1.0, 1.0, 1.0, 1.0, 1.0, 1.0, 1.0, 1.0, 1.0, 1.0, 1.0, 1.0, 1.0, 1.0, 1.0, 1.0, 1.0, 1.0, 1.0, 1.0, 1.0, 1.0, 1.0, 1.0, 1.0, 1.0, 1.0, 1.0, 1.0, 1.0, 1.0, 1.0, 1.0, 1.0, 1.0, 1.0, 1.0, 1.0, 1.0, 1.0, 1.0, 1.0, 1.0, 1.0, 1.0, 1.0, 1.0, 1.0, 1.0, 1.0, 1.0, 1.0, 1.0, 1.0, 1.0, 1.0, 1.0, 1.0, 1.0, 1.0, 1.0, 1.0, 1.0, 1.0, 1.0, 1.0, 1.0, 1.0, 1.0, 1.0, 1.0, 1.0, 1.0, 1.0, 1.0, 1.0, 1.0, 1.0, 1.0, 1.0, 1.0, 1.0, 1.0, 1.0, 1.0, 1.0, 1.0, 1.0, 1.0, 1.0, 1.0, 1.0, 1.0, 1.0, 1.0, 1.0, 1.0, 1.0, 1.0, 1.0, 1.0, 1.0, 1.0, 1.0, 1.0, 1.0, 1.0, 1.0, 1.0, 1.0, 1.0, 1.0, 1.0, 1.0, 1.0, 1.0, 1.0, 1.0, 1.0, 1.0, 1.0, 1.0, 1.0, 1.0, 1.0, 1.0, 1.0, 1.0, 1.0, 1.0, 1.0, 1.0, 1.0, 1.0, 1.0, 1.0, 1.0, 1.0, 1.0, 1.0, 1.0, 1.0, 1.0, 1.0, 1.0, 1.0, 1.0, 1.0, 1.0, 1.0, 1.0, 1.0, 1.0, 1.0, 1.0, 1.0, 1.0, 1.0, 1.0, 1.0, 1.0, 1.0, 1.0, 1.0, 1.0, 1.0, 1.0, 1.0, 1.0, 1.0, 1.0, 1.0, 1.0, 1.0, 1.0, 1.0, 1.0, 1.0, 1.0, 1.0, 1.0, 1.0, 1.0, 1.0, 1.0, 1.0, 1.0, 1.0, 1.0, 1.0, 1.0, 1.0, 1.0, 1.0, 1.0, 1.0, 1.0, 1.0, 1.0, 1.0, 1.0, 1.0, 1.0, 1.0, 1.0, 1.0, 1.0, 1.0, 1.0, 1.0, 1.0, 1.0, 1.0, 1.0, 1.0, 1.0, 1.0, 1.0, 1.0, 1.0, 1.0, 1.0, 1.0, 1.0, 1.0, 1.0, 1.0, 1.0, 1.0, 1.0, 1.0, 1.0, 1.0, 1.0, 1.0, 1.0, 1.0, 1.0, 1.0, 1.0, 1.0, 1.0, 1.0, 1.0, 1.0, 1.0, 1.0, 1.0, 1.0, 1.0, 1.0, 1.0, 1.0, 1.0, 1.0, 1.0, 1.0, 1.0, 1.0, 1.0, 1.0, 1.0, 1.0, 1.0, 1.0, 1.0, 1.0, 1.0, 1.0, 1.0, 1.0, 1.0, 1.0, 1.0, 1.0, 1.0, 1.0, 1.0, 1.0, 1.0, 1.0, 1.0, 1.0, 1.0, 1.0, 1.0, 1.0, 1.0, 1.0, 1.0, 1.0, 1.0, 1.0, 1.0, 1.0, 1.0, 1.0, 1.0, 1.0, 1.0, 1.0, 1.0, 1.0, 1.0, 1.0, 1.0, 1.0, 1.0, 1.0, 1.0, 1.0, 1.0, 1.0, 1.0, 1.0, 1.0, 1.0, 1.0, 1.0, 1.0, 1.0, 1.0, 1.0, 1.0, 1.0, 1.0, 1.0, 1.0, 1.0, 1.0, 1.0, 1.0, 1.0, 1.0, 1.0, 1.0, 1.0, 1.0, 1.0, 1.0, 1.0, 1.0, 1.0, 1.0, 1.0, 1.0, 1.0, 1.0, 1.0, 1.0, 1.0, 1.0, 1.0, 1.0, 1.0, 1.0, 1.0, 1.0, 1.0, 1.0, 1.0, 1.0, 1.0, 1.0, 1.0, 1.0, 1.0, 1.0, 1.0, 1.0, 1.0, 1.0, 1.0, 1.0, 1.0, 1.0, 1.0, 1.0, 1.0, 1.0, 1.0, 1.0, 1.0, 1.0, 1.0, 1.0, 1.0, 1.0, 1.0, 1.0, 1.0, 1.0, 1.0, 1.0, 1.0, 1.0, 1.0, 1.0, 1.0, 1.0, 1.0, 1.0, 1.0, 1.0, 1.0, 1.0, 1.0, 1.0, 1.0, 1.0, 1.0, 1.0, 1.0, 1.0, 1.0, 1.0, 1.0, 1.0, 1.0, 1.0, 1.0, 1.0, 1.0, 1.0, 1.0, 1.0, 1.0, 1.0, 1.0, 1.0, 1.0, 1.0, 1.0, 1.0, 1.0, 1.0, 1.0, 1.0, 1.0, 1.0, 1.0, 1.0, 1.0, 1.0, 1.0, 1.0, 1.0, 1.0, 1.0, 1.0, 1.0, 1.0, 1.0, 1.0, 1.0, 1.0, 1.0, 1.0, 1.0, 1.0, 1.0, 1.0, 1.0, 1.0, 1.0, 1.0, 1.0, 1.0, 1.0, 1.0, 1.0, 1.0, 1.0, 1.0, 1.0, 1.0, 1.0, 1.0, 1.0, 1.0, 1.0, 1.0, 1.0, 1.0, 1.0, 1.0, 1.0, 1.0, 1.0, 1.0, 1.0, 1.0, 1.0, 1.0, 1.0, 1.0, 1.0, 1.0, 1.0, 1.0, 1.0, 1.0, 1.0, 1.0, 1.0, 1.0, 1.0, 1.0, 1.0, 1.0, 1.0, 1.0, 1.0, 1.0, 1.0, 1.0, 1.0, 1.0, 1.0, 1.0, 1.0, 1.0, 1.0, 1.0, 1.0, 1.0, 1.0, 1.0, 1.0, 1.0, 1.0, 1.0, 1.0, 1.0, 1.0, 1.0, 1.0, 1.0, 1.0, 1.0, 1.0, 1.0, 1.0, 1.0, 1.0, 1.0, 1.0, 1.0, 1.0, 1.0, 1.0, 1.0, 1.0, 1.0, 1.0, 1.0, 1.0, 1.0, 1.0, 1.0, 1.0, 1.0, 1.0, 1.0, 1.0, 1.0, 1.0, 1.0, 1.0, 1.0, 1.0, 1.0, 1.0, 1.0, 1.0, 1.0, 1.0, 1.0, 1.0, 1.0, 1.0, 1.0, 1.0, 1.0, 1.0, 1.0, 1.0, 1.0, 1.0, 1.0, 1.0, 1.0, 1.0, 1.0, 1.0, 1.0, 1.0, 1.0, 1.0, 1.0, 1.0, 1.0, 1.0, 1.0, 1.0, 1.0, 1.0, 1.0, 1.0, 1.0, 1.0, 1.0, 1.0, 1.0, 1.0, 1.0, 1.0, 1.0, 1.0, 1.0, 1.0, 1.0, 1.0, 1.0, 1.0, 1.0, 1.0, 1.0, 1.0, 1.0, 1.0, 1.0, 1.0, 1.0, 1.0, 1.0, 1.0, 1.0, 1.0, 1.0, 1.0, 1.0, 1.0, 1.0, 1.0, 1.0, 1.0, 1.0, 1.0, 1.0, 1.0, 1.0, 1.0, 1.0, 1.0, 1.0, 1.0, 1.0, 1.0, 1.0, 1.0, 1.0, 1.0, 1.0, 1.0, 1.0, 1.0, 1.0, 1.0, 1.0, 1.0, 1.0, 1.0, 1.0, 1.0, 1.0, 1.0, 1.0, 1.0, 1.0, 1.0, 1.0, 1.0, 1.0, 1.0, 1.0, 1.0, 1.0, 1.0, 1.0, 1.0, 1.0, 1.0, 1.0, 1.0, 1.0, 1.0, 1.0, 1.0, 1.0, 1.0, 1.0, 1.0, 1.0, 1.0, 1.0, 1.0, 1.0, 1.0, 1.0, 1.0, 1.0, 1.0, 1.0, 1.0, 1.0, 1.0, 1.0, 1.0, 1.0, 1.0, 1.0, 1.0, 1.0, 1.0, 1.0, 1.0, 1.0, 1.0, 1.0, 1.0, 1.0, 1.0, 1.0, 1.0, 1.0, 1.0, 1.0, 1.0, 1.0, 1.0, 1.0, 1.0, 1.0, 1.0, 1.0, 1.0, 1.0, 1.0, 1.0, 1.0, 1.0, 1.0, 1.0, 1.0, 1.0, 1.0, 1.0, 1.0, 1.0, 1.0, 1.0, 1.0, 1.0, 1.0, 1.0, 1.0, 1.0, 1.0, 1.0, 1.0, 1.0, 1.0, 1.0, 1.0, 1.0, 1.0, 1.0, 1.0, 1.0, 1.0, 1.0, 1.0, 1.0, 1.0, 1.0, 1.0, 1.0, 1.0, 1.0, 1.0, 1.0, 1.0, 1.0, 1.0, 1.0, 1.0, 1.0, 1.0, 1.0, 1.0, 1.0, 1.0, 1.0, 1.0, 1.0, 1.0, 1.0, 1.0, 1.0, 1.0, 1.0, 1.0, 1.0, 1.0, 1.0, 1.0, 1.0, 1.0, 1.0, 1.0, 1.0, 1.0, 1.0, 1.0, 1.0, 1.0, 1.0, 1.0, 1.0, 1.0, 1.0, 1.0, 1.0, 1.0, 1.0, 1.0, 1.0, 1.0, 1.0, 1.0, 1.0, 1.0, 1.0, 1.0, 1.0, 1.0, 1.0, 1.0, 1.0, 1.0, 1.0, 1.0, 1.0, 1.0, 1.0, 1.0, 1.0, 1.0, 1.0, 1.0, 1.0, 1.0, 1.0, 1.0, 1.0, 1.0, 1.0, 1.0, 1.0, 1.0, 1.0, 1.0, 1.0, 1.0, 1.0, 1.0, 1.0, 1.0, 1.0, 1.0, 1.0, 1.0, 1.0, 1.0, 1.0, 1.0, 1.0, 1.0, 1.0, 1.0, 1.0, 1.0, 1.0, 1.0, 1.0, 1.0, 1.0, 1.0, 1.0, 1.0, 1.0, 1.0, 1.0, 1.0, 1.0, 1.0, 1.0, 1.0, 1.0, 1.0, 1.0, 1.0, 1.0, 1.0, 1.0, 1.0, 1.0, 1.0, 1.0, 1.0, 1.0, 1.0, 1.0, 1.0, 1.0, 1.0, 1.0, 1.0, 1.0, 1.0, 1.0, 1.0, 1.0, 1.0, 1.0, 1.0, 1.0, 1.0, 1.0, 1.0, 1.0, 1.0, 1.0, 1.0, 1.0, 1.0, 1.0, 1.0, 1.0, 1.0, 1.0, 1.0, 1.0, 1.0, 1.0, 1.0, 1.0, 1.0, 1.0, 1.0, 1.0, 1.0, 1.0, 1.0, 1.0, 1.0, 1.0, 1.0, 1.0, 1.0, 1.0, 1.0, 1.0, 1.0, 1.0, 1.0, 1.0, 1.0, 1.0, 1.0, 1.0, 1.0, 1.0, 1.0, 1.0, 1.0, 1.0, 1.0, 1.0, 1.0, 1.0, 1.0, 1.0, 1.0, 1.0, 1.0, 1.0, 1.0, 1.0, 1.0, 1.0, 1.0, 1.0, 1.0, 1.0, 1.0, 1.0, 1.0, 1.0, 1.0, 1.0, 1.0, 1.0, 1.0, 1.0, 1.0, 1.0, 1.0, 1.0, 1.0, 1.0, 1.0, 1.0, 1.0, 1.0, 1.0, 1.0, 1.0, 1.0, 1.0, 1.0, 1.0, 1.0, 1.0, 1.0, 1.0, 1.0, 1.0, 1.0, 1.0, 1.0, 1.0, 1.0, 1.0, 1.0, 1.0, 1.0, 1.0, 1.0, 1.0, 1.0, 1.0, 1.0, 1.0, 1.0, 1.0, 1.0, 1.0, 1.0, 1.0, 1.0, 1.0, 1.0, 1.0, 1.0, 1.0, 1.0, 1.0, 1.0, 1.0, 1.0, 1.0, 1.0, 1.0, 1.0, 1.0, 1.0, 1.0, 1.0, 1.0, 1.0, 1.0, 1.0, 1.0, 1.0, 1.0, 1.0, 1.0, 1.0, 1.0, 1.0, 1.0, 1.0, 1.0, 1.0, 1.0, 1.0, 1.0, 1.0, 1.0, 1.0, 1.0, 1.0, 1.0, 1.0, 1.0, 1.0, 1.0, 1.0, 1.0, 1.0, 1.0, 1.0, 1.0, 1.0, 1.0, 1.0, 1.0, 1.0, 1.0, 1.0, 1.0, 1.0, 1.0, 1.0, 1.0, 1.0, 1.0, 1.0, 1.0, 1.0, 1.0, 1.0, 1.0, 1.0, 1.0, 1.0, 1.0, 1.0, 1.0, 1.0, 1.0, 1.0, 1.0, 1.0, 1.0, 1.0, 1.0, 1.0, 1.0, 1.0, 1.0, 1.0, 1.0, 1.0, 1.0, 1.0, 1.0, 1.0, 1.0, 1.0, 1.0, 1.0, 1.0, 1.0, 1.0, 1.0, 1.0, 1.0, 1.0, 1.0, 1.0, 1.0, 1.0, 1.0, 1.0, 1.0, 1.0, 1.0, 1.0, 1.0, 1.0, 1.0, 1.0, 1.0, 1.0, 1.0, 1.0, 1.0, 1.0, 1.0, 1.0, 1.0, 1.0, 1.0, 1.0, 1.0, 1.0, 1.0, 1.0, 1.0, 1.0, 1.0, 1.0, 1.0, 1.0, 1.0, 1.0, 1.0, 1.0, 1.0, 1.0, 1.0, 1.0, 1.0, 1.0, 1.0, 1.0, 1.0, 1.0, 1.0, 1.0, 1.0, 1.0, 1.0, 1.0, 1.0, 1.0, 1.0, 1.0, 1.0, 1.0, 1.0, 1.0, 1.0, 1.0, 1.0, 1.0, 1.0, 1.0, 1.0, 1.0, 1.0, 1.0, 1.0, 1.0, 1.0, 1.0, 1.0, 1.0, 1.0, 1.0, 1.0, 1.0, 1.0, 1.0, 1.0, 1.0, 1.0, 1.0, 1.0, 1.0, 1.0, 1.0, 1.0, 1.0, 1.0, 1.0, 1.0, 1.0, 1.0, 1.0, 1.0, 1.0, 1.0, 1.0, 1.0, 1.0, 1.0, 1.0, 1.0, 1.0, 1.0, 1.0, 1.0, 1.0, 1.0, 1.0, 1.0, 1.0, 1.0, 1.0, 1.0, 1.0, 1.0, 1.0, 1.0, 1.0, 1.0, 1.0, 1.0, 1.0, 1.0, 1.0, 1.0, 1.0, 1.0, 1.0, 1.0, 1.0, 1.0, 1.0, 1.0, 1.0, 1.0, 1.0, 1.0, 1.0, 1.0, 1.0, 1.0, 1.0, 1.0, 1.0, 1.0, 1.0, 1.0, 1.0, 1.0, 1.0, 1.0, 1.0, 1.0, 1.0, 1.0, 1.0, 1.0, 1.0, 1.0, 1.0, 1.0, 1.0, 1.0, 1.0, 1.0, 1.0, 1.0, 1.0, 1.0, 1.0, 1.0, 1.0, 1.0, 1.0, 1.0, 1.0, 1.0, 1.0, 1.0, 1.0, 1.0, 1.0, 1.0, 1.0, 1.0, 1.0, 1.0, 1.0, 1.0, 1.0, 1.0, 1.0, 1.0, 1.0, 1.0, 1.0, 1.0, 1.0, 1.0, 1.0, 1.0, 1.0, 1.0, 1.0, 1.0, 1.0, 1.0, 1.0, 1.0, 1.0, 1.0, 1.0, 1.0, 1.0, 1.0, 1.0, 1.0, 1.0, 1.0, 1.0, 1.0, 1.0, 1.0, 1.0, 1.0, 1.0, 1.0, 1.0, 1.0, 1.0, 1.0, 1.0, 1.0, 1.0, 1.0, 1.0, 1.0, 1.0, 1.0, 1.0, 1.0, 1.0, 1.0, 1.0, 1.0, 1.0, 1.0, 1.0, 1.0, 1.0, 1.0, 1.0, 1.0, 1.0, 1.0, 1.0, 1.0, 1.0, 1.0, 1.0, 1.0, 1.0, 1.0, 1.0, 1.0, 1.0, 1.0, 1.0, 1.0, 1.0, 1.0, 1.0, 1.0, 1.0, 1.0, 1.0, 1.0, 1.0, 1.0, 1.0, 1.0, 1.0, 1.0, 1.0, 1.0, 1.0, 1.0, 1.0, 1.0, 1.0, 1.0, 1.0, 1.0, 1.0, 1.0, 1.0, 1.0, 1.0, 1.0, 1.0, 1.0, 1.0, 1.0, 1.0, 1.0, 1.0, 1.0, 1.0, 1.0, 1.0, 1.0, 1.0, 1.0, 1.0, 1.0, 1.0, 1.0, 1.0, 1.0, 1.0, 1.0, 1.0, 1.0, 1.0, 1.0, 1.0, 1.0, 1.0, 1.0, 1.0, 1.0, 1.0, 1.0, 1.0, 1.0, 1.0, 1.0, 1.0, 1.0, 1.0, 1.0, 1.0, 1.0, 1.0, 1.0, 1.0, 1.0, 1.0, 1.0, 1.0, 1.0, 1.0, 1.0, 1.0, 1.0, 1.0, 1.0, 1.0, 1.0, 1.0, 1.0, 1.0, 1.0, 1.0, 1.0, 1.0, 1.0, 1.0, 1.0, 1.0, 1.0, 1.0, 1.0, 1.0, 1.0, 1.0, 1.0, 1.0, 1.0, 1.0, 1.0, 1.0, 1.0, 1.0, 1.0, 1.0, 1.0, 1.0, 1.0, 1.0, 1.0, 1.0, 1.0, 1.0, 1.0, 1.0, 1.0, 1.0, 1.0, 1.0, 1.0, 1.0, 1.0, 1.0, 1.0, 1.0, 1.0, 1.0, 1.0, 1.0, 1.0, 1.0, 1.0, 1.0, 1.0, 1.0, 1.0, 1.0, 1.0, 1.0, 1.0, 1.0, 1.0, 1.0, 1.0, 1.0, 1.0, 1.0, 1.0, 1.0, 1.0, 1.0, 1.0, 1.0, 1.0, 1.0, 1.0, 1.0, 1.0, 1.0, 1.0, 1.0, 1.0, 1.0, 1.0, 1.0, 1.0, 1.0, 1.0, 1.0, 1.0, 1.0, 1.0, 1.0, 1.0, 1.0, 1.0, 1.0, 1.0, 1.0, 1.0, 1.0, 1.0, 1.0, 1.0, 1.0, 1.0, 1.0, 1.0, 1.0, 1.0, 1.0, 1.0, 1.0, 1.0, 1.0, 1.0, 1.0, 1.0, 1.0, 1.0, 1.0, 1.0, 1.0, 1.0, 1.0, 1.0, 1.0, 1.0, 1.0, 1.0, 1.0, 1.0, 1.0, 1.0, 1.0, 1.0, 1.0, 1.0, 1.0, 1.0, 1.0, 1.0, 1.0, 1.0, 1.0, 1.0, 1.0, 1.0, 1.0, 1.0, 1.0, 1.0, 1.0, 1.0, 1.0, 1.0, 1.0, 1.0, 1.0, 1.0, 1.0, 1.0, 1.0, 1.0, 1.0, 1.0, 1.0, 1.0, 1.0, 1.0, 1.0, 1.0, 1.0, 1.0, 1.0, 1.0, 1.0, 1.0, 1.0, 1.0, 1.0, 1.0, 1.0, 1.0, 1.0, 1.0, 1.0, 1.0, 1.0, 1.0, 1.0, 1.0, 1.0, 1.0, 1.0, 1.0, 1.0, 1.0, 1.0, 1.0, 1.0, 1.0, 1.0, 1.0, 1.0, 1.0, 1.0, 1.0, 1.0, 1.0, 1.0, 1.0, 1.0, 1.0, 1.0, 1.0, 1.0, 1.0, 1.0, 1.0, 1.0, 1.0, 1.0, 1.0, 1.0, 1.0, 1.0, 1.0, 1.0, 1.0, 1.0, 1.0, 1.0, 1.0, 1.0, 1.0, 1.0, 1.0, 1.0, 1.0, 1.0, 1.0, 1.0, 1.0, 1.0, 1.0, 1.0, 1.0, 1.0, 1.0, 1.0, 1.0, 1.0, 1.0, 1.0, 1.0, 1.0, 1.0, 1.0, 1.0, 1.0, 1.0, 1.0, 1.0, 1.0, 1.0, 1.0, 1.0, 1.0, 1.0, 1.0, 1.0, 1.0, 1.0, 1.0, 1.0, 1.0, 1.0, 1.0, 1.0, 1.0, 1.0, 1.0, 1.0, 1.0, 1.0, 1.0, 1.0, 1.0, 1.0, 1.0, 1.0, 1.0, 1.0, 1.0, 1.0, 1.0, 1.0, 1.0, 1.0, 1.0, 1.0, 1.0, 1.0, 1.0, 1.0, 1.0, 1.0, 1.0, 1.0, 1.0, 1.0, 1.0, 1.0, 1.0, 1.0, 1.0, 1.0, 1.0, 1.0, 1.0, 1.0, 1.0, 1.0, 1.0, 1.0, 1.0, 1.0, 1.0, 1.0, 1.0, 1.0, 1.0, 1.0, 1.0, 1.0, 1.0, 1.0, 1.0, 1.0, 1.0, 1.0, 1.0, 1.0, 1.0, 1.0, 1.0, 1.0, 1.0, 1.0, 1.0, 1.0, 1.0, 1.0, 1.0, 1.0, 1.0, 1.0, 1.0, 1.0, 1.0, 1.0, 1.0, 1.0, 1.0, 1.0, 1.0, 1.0, 1.0, 1.0, 1.0, 1.0, 1.0, 1.0, 1.0, 1.0, 1.0, 1.0, 1.0, 1.0, 1.0, 1.0, 1.0, 1.0, 1.0, 1.0, 1.0, 1.0, 1.0, 1.0, 1.0, 1.0, 1.0, 1.0, 1.0, 1.0, 1.0, 1.0, 1.0, 1.0, 1.0, 1.0, 1.0, 1.0, 1.0, 1.0, 1.0, 1.0, 1.0, 1.0, 1.0, 1.0, 1.0, 1.0, 1.0, 1.0, 1.0, 1.0, 1.0, 1.0, 1.0, 1.0, 1.0, 1.0, 1.0, 1.0, 1.0, 1.0, 1.0, 1.0, 1.0, 1.0, 1.0, 1.0, 1.0, 1.0, 1.0, 1.0, 1.0, 1.0, 1.0, 1.0, 1.0, 1.0, 1.0, 1.0, 1.0, 1.0, 1.0, 1.0, 1.0, 1.0, 1.0, 1.0, 1.0, 1.0, 1.0, 1.0, 1.0, 1.0, 1.0, 1.0, 1.0, 1.0, 1.0, 1.0, 1.0, 1.0, 1.0, 1.0, 1.0, 1.0, 1.0, 1.0, 1.0, 1.0, 1.0, 1.0, 1.0, 1.0, 1.0, 1.0, 1.0, 1.0, 1.0, 1.0, 1.0, 1.0, 1.0, 1.0, 1.0, 1.0, 1.0, 1.0, 1.0, 1.0, 1.0, 1.0, 1.0, 1.0, 1.0, 1.0, 1.0, 1.0, 1.0, 1.0, 1.0, 1.0, 1.0, 1.0, 1.0, 1.0, 1.0, 1.0, 1.0, 1.0, 1.0, 1.0, 1.0, 1.0, 1.0, 1.0, 1.0, 1.0, 1.0, 1.0, 1.0, 1.0, 1.0, 1.0, 1.0, 1.0, 1.0, 1.0, 1.0, 1.0, 1.0, 1.0, 1.0, 1.0, 1.0, 1.0, 1.0, 1.0, 1.0, 1.0, 1.0, 1.0, 1.0, 1.0, 1.0, 1.0, 1.0, 1.0, 1.0, 1.0, 1.0, 1.0, 1.0, 1.0, 1.0, 1.0, 1.0, 1.0, 1.0, 1.0, 1.0, 1.0, 1.0, 1.0, 1.0, 1.0, 1.0, 1.0, 1.0, 1.0, 1.0, 1.0, 1.0, 1.0, 1.0, 1.0, 1.0, 1.0, 1.0, 1.0, 1.0, 1.0, 1.0, 1.0, 1.0, 1.0, 1.0, 1.0, 1.0, 1.0, 1.0, 1.0, 1.0, 1.0, 1.0, 1.0, 1.0, 1.0, 1.0, 1.0, 1.0, 1.0, 1.0, 1.0, 1.0, 1.0, 1.0, 1.0, 1.0, 1.0, 1.0, 1.0, 1.0, 1.0, 1.0, 1.0, 1.0, 1.0, 1.0, 1.0, 1.0, 1.0, 1.0, 1.0, 1.0, 1.0, 1.0, 1.0, 1.0, 1.0, 1.0, 1.0, 1.0, 1.0, 1.0, 1.0, 1.0, 1.0, 1.0, 1.0, 1.0, 1.0, 1.0, 1.0, 1.0, 1.0, 1.0, 1.0, 1.0, 1.0, 1.0, 1.0, 1.0, 1.0, 1.0, 1.0, 1.0, 1.0, 1.0, 1.0, 1.0, 1.0, 1.0, 1.0, 1.0, 1.0, 1.0, 1.0, 1.0, 1.0, 1.0, 1.0, 1.0, 1.0, 1.0, 1.0, 1.0, 1.0, 1.0, 1.0, 1.0, 1.0, 1.0, 1.0, 1.0, 1.0, 1.0, 1.0, 1.0, 1.0, 1.0, 1.0, 1.0, 1.0, 1.0, 1.0, 1.0, 1.0, 1.0, 1.0, 1.0, 1.0, 1.0, 1.0, 1.0, 1.0, 1.0, 1.0, 1.0, 1.0, 1.0, 1.0, 1.0, 1.0, 1.0, 1.0, 1.0, 1.0, 1.0, 1.0, 1.0, 1.0, 1.0, 1.0, 1.0, 1.0, 1.0, 1.0, 1.0, 1.0, 1.0, 1.0, 1.0, 1.0, 1.0, 1.0, 1.0, 1.0, 1.0, 1.0, 1.0, 1.0, 1.0, 1.0, 1.0, 1.0, 1.0, 1.0, 1.0, 1.0, 1.0, 1.0, 1.0, 1.0, 1.0, 1.0, 1.0, 1.0, 1.0, 1.0, 1.0, 1.0, 1.0, 1.0, 1.0, 1.0, 1.0, 1.0, 1.0, 1.0, 1.0, 1.0, 1.0, 1.0, 1.0, 1.0, 1.0, 1.0, 1.0, 1.0, 1.0, 1.0, 1.0, 1.0, 1.0, 1.0, 1.0, 1.0, 1.0, 1.0, 1.0, 1.0, 1.0, 1.0, 1.0, 1.0, 1.0, 1.0, 1.0, 1.0, 1.0, 1.0, 1.0, 1.0, 1.0, 1.0, 1.0, 1.0, 1.0, 1.0, 1.0, 1.0, 1.0, 1.0, 1.0, 1.0, 1.0, 1.0, 1.0, 1.0, 1.0, 1.0, 1.0, 1.0, 1.0, 1.0, 1.0, 1.0, 1.0, 1.0, 1.0, 1.0, 1.0, 1.0, 1.0, 1.0, 1.0, 1.0, 1.0, 1.0, 1.0, 1.0, 1.0, 1.0, 1.0, 1.0, 1.0, 1.0, 1.0, 1.0, 1.0, 1.0, 1.0, 1.0, 1.0, 1.0, 1.0, 1.0, 1.0, 1.0, 1.0, 1.0, 1.0, 1.0, 1.0, 1.0, 1.0, 1.0, 1.0, 1.0, 1.0, 1.0, 1.0, 1.0, 1.0, 1.0, 1.0, 1.0, 1.0, 1.0, 1.0, 1.0, 1.0, 1.0, 1.0, 1.0, 1.0, 1.0, 1.0, 1.0, 1.0, 1.0, 1.0, 1.0, 1.0, 1.0, 1.0, 1.0, 1.0, 1.0, 1.0, 1.0, 1.0, 1.0, 1.0, 1.0, 1.0, 1.0, 1.0, 1.0, 1.0, 1.0, 1.0, 1.0, 1.0, 1.0, 1.0, 1.0, 1.0, 1.0, 1.0, 1.0, 1.0, 1.0, 1.0, 1.0, 1.0, 1.0, 1.0, 1.0, 1.0, 1.0, 1.0, 1.0, 1.0, 1.0, 1.0, 1.0, 1.0, 1.0, 1.0, 1.0, 1.0, 1.0, 1.0, 1.0, 1.0, 1.0, 1.0, 1.0, 1.0, 1.0, 1.0, 1.0, 1.0, 1.0, 1.0, 1.0, 1.0, 1.0, 1.0, 1.0, 1.0, 1.0, 1.0, 1.0, 1.0, 1.0, 1.0, 1.0, 1.0, 1.0, 1.0, 1.0, 1.0, 1.0, 1.0, 1.0, 1.0, 1.0, 1.0, 1.0, 1.0, 1.0, 1.0, 1.0, 1.0, 1.0, 1.0, 1.0, 1.0, 1.0, 1.0, 1.0, 1.0, 1.0, 1.0, 1.0, 1.0, 1.0, 1.0, 1.0, 1.0, 1.0, 1.0, 1.0, 1.0, 1.0, 1.0, 1.0, 1.0, 1.0, 1.0, 1.0, 1.0, 1.0, 1.0, 1.0, 1.0, 1.0, 1.0, 1.0, 1.0, 1.0, 1.0, 1.0, 1.0, 1.0, 1.0, 1.0, 1.0, 1.0, 1.0, 1.0, 1.0, 1.0, 1.0, 1.0, 1.0, 1.0, 1.0, 1.0, 1.0, 1.0, 1.0, 1.0, 1.0, 1.0, 1.0, 1.0, 1.0, 1.0, 1.0, 1.0, 1.0, 1.0, 1.0, 1.0, 1.0, 1.0, 1.0, 1.0, 1.0, 1.0, 1.0, 1.0, 1.0, 1.0, 1.0, 1.0, 1.0, 1.0, 1.0, 1.0, 1.0, 1.0, 1.0, 1.0, 1.0, 1.0, 1.0, 1.0, 1.0, 1.0, 1.0, 1.0, 1.0, 1.0, 1.0, 1.0, 1.0, 1.0, 1.0, 1.0, 1.0, 1.0, 1.0, 1.0, 1.0, 1.0, 1.0, 1.0, 1.0, 1.0, 1.0, 1.0, 1.0, 1.0, 1.0, 1.0, 1.0, 1.0, 1.0, 1.0, 1.0, 1.0, 1.0, 1.0, 1.0, 1.0, 1.0, 1.0, 1.0, 1.0, 1.0, 1.0, 1.0, 1.0, 1.0, 1.0, 1.0, 1.0, 1.0, 1.0, 1.0, 1.0, 1.0, 1.0, 1.0, 1.0, 1.0, 1.0, 1.0, 1.0, 1.0, 1.0, 1.0, 1.0, 1.0, 1.0, 1.0, 1.0, 1.0, 1.0, 1.0, 1.0, 1.0, 1.0, 1.0, 1.0, 1.0, 1.0, 1.0, 1.0, 1.0, 1.0, 1.0, 1.0, 1.0, 1.0, 1.0, 1.0, 1.0, 1.0, 1.0, 1.0, 1.0, 1.0, 1.0, 1.0, 1.0, 1.0, 1.0, 1.0, 1.0, 1.0, 1.0, 1.0, 1.0, 1.0, 1.0, 1.0, 1.0, 1.0, 1.0, 1.0, 1.0, 1.0, 1.0, 1.0, 1.0, 1.0, 1.0, 1.0, 1.0, 1.0, 1.0, 1.0, 1.0, 1.0, 1.0, 1.0, 1.0, 1.0, 1.0, 1.0, 1.0, 1.0, 1.0, 1.0, 1.0, 1.0, 1.0, 1.0, 1.0, 1.0, 1.0, 1.0, 1.0, 1.0, 1.0, 1.0, 1.0, 1.0, 1.0, 1.0, 1.0, 1.0, 1.0, 1.0, 1.0, 1.0, 1.0, 1.0, 1.0, 1.0, 1.0, 1.0, 1.0, 1.0, 1.0, 1.0, 1.0, 1.0, 1.0, 1.0, 1.0, 1.0, 1.0, 1.0, 1.0, 1.0, 1.0, 1.0, 1.0, 1.0, 1.0, 1.0, 1.0, 1.0, 1.0, 1.0, 1.0, 1.0, 1.0, 1.0, 1.0, 1.0, 1.0, 1.0, 1.0, 1.0, 1.0, 1.0, 1.0, 1.0, 1.0, 1.0, 1.0, 1.0, 1.0, 1.0, 1.0, 1.0, 1.0, 1.0, 1.0, 1.0, 1.0, 1.0, 1.0, 1.0, 1.0, 1.0, 1.0, 1.0, 1.0, 1.0, 1.0, 1.0, 1.0, 1.0, 1.0, 1.0, 1.0, 1.0, 1.0, 1.0, 1.0, 1.0, 1.0, 1.0, 1.0, 1.0, 1.0, 1.0, 1.0, 1.0, 1.0, 1.0, 1.0, 1.0, 1.0, 1.0, 1.0, 1.0, 1.0, 1.0, 1.0, 1.0, 1.0, 1.0, 1.0, 1.0, 1.0, 1.0, 1.0, 1.0, 1.0, 1.0, 1.0, 1.0, 1.0, 1.0, 1.0, 1.0, 1.0, 1.0, 1.0, 1.0, 1.0, 1.0, 1.0, 1.0, 1.0, 1.0, 1.0, 1.0, 1.0, 1.0, 1.0, 1.0, 1.0, 1.0, 1.0, 1.0, 1.0, 1.0, 1.0, 1.0, 1.0, 1.0, 1.0, 1.0, 1.0, 1.0, 1.0, 1.0, 1.0, 1.0, 1.0, 1.0, 1.0, 1.0, 1.0, 1.0, 1.0, 1.0, 1.0, 1.0, 1.0, 1.0, 1.0, 1.0, 1.0, 1.0, 1.0, 1.0, 1.0, 1.0, 1.0, 1.0, 1.0, 1.0, 1.0, 1.0, 1.0, 1.0, 1.0, 1.0, 1.0, 1.0, 1.0, 1.0, 1.0, 1.0, 1.0, 1.0, 1.0, 1.0, 1.0, 1.0, 1.0, 1.0, 1.0, 1.0, 1.0, 1.0, 1.0, 1.0, 1.0, 1.0, 1.0, 1.0, 1.0, 1.0, 1.0, 1.0, 1.0, 1.0, 1.0, 1.0, 1.0, 1.0, 1.0, 1.0, 1.0, 1.0, 1.0, 1.0, 1.0, 1.0, 1.0, 1.0, 1.0, 1.0, 1.0, 1.0, 1.0, 1.0, 1.0, 1.0, 1.0, 1.0, 1.0, 1.0, 1.0, 1.0, 1.0, 1.0, 1.0, 1.0, 1.0, 1.0, 1.0, 1.0, 1.0, 1.0, 1.0, 1.0, 1.0, 1.0, 1.0, 1.0, 1.0, 1.0, 1.0, 1.0, 1.0, 1.0, 1.0, 1.0, 1.0, 1.0, 1.0, 1.0, 1.0, 1.0, 1.0, 1.0, 1.0, 1.0, 1.0, 1.0, 1.0, 1.0, 1.0, 1.0, 1.0, 1.0, 1.0, 1.0, 1.0, 1.0, 1.0, 1.0, 1.0, 1.0, 1.0, 1.0, 1.0, 1.0, 1.0, 1.0, 1.0, 1.0, 1.0, 1.0, 1.0, 1.0, 1.0, 1.0, 1.0, 1.0, 1.0, 1.0, 1.0, 1.0, 1.0, 1.0, 1.0, 1.0, 1.0, 1.0, 1.0, 1.0, 1.0, 1.0, 1.0, 1.0, 1.0, 1.0, 1.0, 1.0, 1.0, 1.0, 1.0, 1.0, 1.0, 1.0, 1.0, 1.0, 1.0, 1.0, 1.0, 1.0, 1.0, 1.0, 1.0, 1.0, 1.0, 1.0, 1.0, 1.0, 1.0, 1.0, 1.0, 1.0, 1.0, 1.0, 1.0, 1.0, 1.0, 1.0, 1.0, 1.0, 1.0, 1.0, 1.0, 1.0, 1.0, 1.0, 1.0, 1.0, 1.0, 1.0, 1.0, 1.0, 1.0, 1.0, 1.0, 1.0, 1.0, 1.0, 1.0, 1.0, 1.0, 1.0, 1.0, 1.0, 1.0, 1.0, 1.0, 1.0, 1.0, 1.0, 1.0, 1.0, 1.0, 1.0, 1.0, 1.0, 1.0, 1.0, 1.0, 1.0, 1.0, 1.0, 1.0, 1.0, 1.0, 1.0, 1.0, 1.0, 1.0, 1.0, 1.0, 1.0, 1.0, 1.0, 1.0, 1.0, 1.0, 1.0, 1.0, 1.0, 1.0, 1.0, 1.0, 1.0, 1.0, 1.0, 1.0, 1.0, 1.0, 1.0, 1.0, 1.0, 1.0, 1.0, 1.0, 1.0, 1.0, 1.0, 1.0, 1.0, 1.0, 1.0, 1.0, 1.0, 1.0, 1.0, 1.0, 1.0, 1.0, 1.0, 1.0, 1.0, 1.0, 1.0, 1.0, 1.0, 1.0, 1.0, 1.0, 1.0, 1.0, 1.0, 1.0, 1.0, 1.0, 1.0, 1.0, 1.0, 1.0, 1.0, 1.0, 1.0, 1.0, 1.0, 1.0, 1.0, 1.0, 1.0, 1.0, 1.0, 1.0, 1.0, 1.0, 1.0, 1.0, 1.0, 1.0, 1.0, 1.0, 1.0, 1.0, 1.0, 1.0, 1.0, 1.0, 1.0, 1.0, 1.0, 1.0, 1.0, 1.0, 1.0, 1.0, 1.0, 1.0, 1.0, 1.0, 1.0, 1.0, 1.0, 1.0, 1.0, 1.0, 1.0, 1.0, 1.0, 1.0, 1.0, 1.0, 1.0, 1.0, 1.0, 1.0, 1.0, 1.0, 1.0, 1.0, 1.0, 1.0, 1.0, 1.0, 1.0, 1.0, 1.0, 1.0, 1.0, 1.0, 1.0, 1.0, 1.0, 1.0, 1.0, 1.0, 1.0, 1.0, 1.0, 1.0, 1.0, 1.0, 1.0, 1.0, 1.0, 1.0, 1.0, 1.0, 1.0, 1.0, 1.0, 1.0, 1.0, 1.0, 1.0, 1.0, 1.0, 1.0, 1.0, 1.0, 1.0, 1.0, 1.0, 1.0, 1.0, 1.0, 1.0, 1.0, 1.0, 1.0, 1.0, 1.0, 1.0, 1.0, 1.0, 1.0, 1.0, 1.0, 1.0, 1.0, 1.0, 1.0, 1.0, 1.0, 1.0, 1.0, 1.0, 1.0, 1.0, 1.0, 1.0, 1.0, 1.0, 1.0, 1.0, 1.0, 1.0, 1.0, 1.0, 1.0, 1.0, 1.0, 1.0, 1.0, 1.0, 1.0, 1.0, 1.0, 1.0, 1.0, 1.0, 1.0, 1.0, 1.0, 1.0, 1.0, 1.0, 1.0, 1.0, 1.0, 1.0, 1.0, 1.0, 1.0, 1.0, 1.0, 1.0, 1.0, 1.0, 1.0, 1.0, 1.0, 1.0, 1.0, 1.0, 1.0, 1.0, 1.0, 1.0, 1.0, 1.0, 1.0, 1.0, 1.0, 1.0, 1.0, 1.0, 1.0, 1.0, 1.0, 1.0, 1.0, 1.0, 1.0, 1.0, 1.0, 1.0, 1.0, 1.0, 1.0, 1.0, 1.0, 1.0, 1.0, 1.0, 1.0, 1.0, 1.0, 1.0, 1.0, 1.0, 1.0, 1.0, 1.0, 1.0, 1.0, 1.0, 1.0, 1.0, 1.0, 1.0, 1.0, 1.0, 1.0, 1.0, 1.0, 1.0, 1.0, 1.0, 1.0, 1.0, 1.0, 1.0, 1.0, 1.0, 1.0, 1.0, 1.0, 1.0, 1.0, 1.0, 1.0, 1.0, 1.0, 1.0, 1.0, 1.0, 1.0, 1.0, 1.0, 1.0, 1.0, 1.0, 1.0, 1.0, 1.0, 1.0, 1.0, 1.0, 1.0, 1.0, 1.0, 1.0, 1.0, 1.0, 1.0, 1.0, 1.0, 1.0, 1.0, 1.0, 1.0, 1.0, 1.0, 1.0, 1.0, 1.0, 1.0, 1.0, 1.0, 1.0, 1.0, 1.0, 1.0, 1.0, 1.0, 1.0, 1.0, 1.0, 1.0, 1.0, 1.0, 1.0, 1.0, 1.0, 1.0, 1.0, 1.0, 1.0, 1.0, 1.0, 1.0, 1.0, 1.0, 1.0, 1.0, 1.0, 1.0, 1.0, 1.0, 1.0, 1.0, 1.0, 1.0, 1.0, 1.0, 1.0, 1.0, 1.0, 1.0, 1.0, 1.0, 1.0, 1.0, 1.0, 1.0, 1.0, 1.0, 1.0, 1.0, 1.0, 1.0, 1.0, 1.0, 1.0, 1.0, 1.0, 1.0, 1.0, 1.0, 1.0, 1.0, 1.0, 1.0, 1.0, 1.0, 1.0, 1.0, 1.0, 1.0, 1.0, 1.0, 1.0, 1.0, 1.0, 1.0, 1.0, 1.0, 1.0, 1.0, 1.0, 1.0, 1.0, 1.0, 1.0, 1.0, 1.0, 1.0, 1.0, 1.0, 1.0, 1.0, 1.0, 1.0, 1.0, 1.0, 1.0, 1.0, 1.0, 1.0, 1.0, 1.0, 1.0, 1.0, 1.0, 1.0, 1.0, 1.0, 1.0, 1.0, 1.0, 1.0, 1.0, 1.0, 1.0, 1.0, 1.0, 1.0, 1.0, 1.0, 1.0, 1.0, 1.0, 1.0, 1.0, 1.0, 1.0, 1.0, 1.0, 1.0, 1.0, 1.0, 1.0, 1.0, 1.0, 1.0, 1.0, 1.0, 1.0, 1.0, 1.0, 1.0, 1.0, 1.0, 1.0, 1.0, 1.0, 1.0, 1.0, 1.0, 1.0, 1.0, 1.0, 1.0, 1.0, 1.0, 1.0, 1.0, 1.0, 1.0, 1.0, 1.0, 1.0, 1.0, 1.0, 1.0, 1.0, 1.0, 1.0, 1.0, 1.0, 1.0, 1.0, 1.0, 1.0, 1.0, 1.0, 1.0, 1.0, 1.0, 1.0, 1.0, 1.0, 1.0, 1.0, 1.0, 1.0, 1.0, 1.0, 1.0, 1.0, 1.0, 1.0, 1.0, 1.0, 1.0, 1.0, 1.0, 1.0, 1.0, 1.0, 1.0, 1.0, 1.0, 1.0, 1.0, 1.0, 1.0, 1.0, 1.0, 1.0, 1.0, 1.0, 1.0, 1.0, 1.0, 1.0, 1.0, 1.0, 1.0, 1.0, 1.0, 1.0, 1.0, 1.0, 1.0, 1.0, 1.0, 1.0, 1.0, 1.0, 1.0, 1.0, 1.0, 1.0, 1.0, 1.0, 1.0, 1.0, 1.0, 1.0, 1.0, 1.0, 1.0, 1.0, 1.0, 1.0, 1.0, 1.0, 1.0, 1.0, 1.0, 1.0, 1.0, 1.0, 1.0, 1.0, 1.0, 1.0, 1.0, 1.0, 1.0, 1.0, 1.0, 1.0, 1.0, 1.0, 1.0, 1.0, 1.0, 1.0, 1.0, 1.0, 1.0, 1.0, 1.0, 1.0, 1.0, 1.0, 1.0, 1.0, 1.0, 1.0, 1.0, 1.0, 1.0, 1.0, 1.0, 1.0, 1.0, 1.0, 1.0, 1.0, 1.0, 1.0, 1.0, 1.0, 1.0, 1.0, 1.0, 1.0, 1.0, 1.0, 1.0, 1.0, 1.0, 1.0, 1.0, 1.0, 1.0, 1.0, 1.0, 1.0, 1.0, 1.0, 1.0, 1.0, 1.0, 1.0, 1.0, 1.0, 1.0, 1.0, 1.0, 1.0, 1.0, 1.0, 1.0, 1.0, 1.0, 1.0, 1.0, 1.0, 1.0, 1.0, 1.0, 1.0, 1.0, 1.0, 1.0, 1.0, 1.0, 1.0, 1.0, 1.0, 1.0, 1.0, 1.0, 1.0, 1.0, 1.0, 1.0, 1.0, 1.0, 1.0, 1.0, 1.0, 1.0, 1.0, 1.0, 1.0, 1.0, 1.0, 1.0, 1.0, 1.0, 1.0, 1.0, 1.0, 1.0, 1.0, 1.0, 1.0, 1.0, 1.0, 1.0, 1.0, 1.0, 1.0, 1.0, 1.0, 1.0, 1.0, 1.0, 1.0, 1.0, 1.0, 1.0, 1.0, 1.0, 1.0, 1.0, 1.0, 1.0, 1.0, 1.0, 1.0, 1.0, 1.0, 1.0, 1.0, 1.0, 1.0, 1.0, 1.0, 1.0, 1.0, 1.0, 1.0, 1.0, 1.0, 1.0, 1.0, 1.0, 1.0, 1.0, 1.0, 1.0, 1.0, 1.0, 1.0, 1.0, 1.0, 1.0, 1.0, 1.0, 1.0, 1.0, 1.0, 1.0, 1.0, 1.0, 1.0, 1.0, 1.0, 1.0, 1.0, 1.0, 1.0, 1.0, 1.0, 1.0, 1.0, 1.0, 1.0, 1.0, 1.0, 1.0, 1.0, 1.0, 1.0, 1.0, 1.0, 1.0, 1.0, 1.0, 1.0, 1.0, 1.0, 1.0, 1.0, 1.0, 1.0, 1.0, 1.0, 1.0, 1.0, 1.0, 1.0, 1.0, 1.0, 1.0, 1.0, 1.0, 1.0, 1.0, 1.0, 1.0, 1.0, 1.0, 1.0, 1.0, 1.0, 1.0, 1.0, 1.0, 1.0, 1.0, 1.0])
me_torus.materials.append(mat_material)
me_torus.use_remesh_preserve_volume = False
me_torus.use_remesh_preserve_attributes = False
me_torus.use_mirror_vertex_groups = False
me_torus.update()

# ---- objects
ob_torus = bpy.data.objects.new('Torus', me_torus)

# ---- transforms, parenting, visibility, modifiers, constraints
ob_torus.location = (0.0, 0.0, 0.0)
ob_torus.lineart.crease_threshold = 0.0

# ---- collection membership
col_collection.objects.link(ob_torus)

# ---- scene / render settings (as saved in the file)
scene.frame_start = 1; scene.frame_end = 250; scene.frame_set(0)
scene.render.engine = 'BLENDER_EEVEE_NEXT'
scene.cycles.use_denoising = False
scene.cycles.samples = 128
scene.cycles.sampling_pattern = 'TABULATED_SOBOL'
scene.cycles.use_adaptive_sampling = False
scene.cycles.use_light_tree = False
scene.view_settings.view_transform = 'Filmic'
bpy.context.view_layer.update()

# ---- added for rendering (the .blend has no active camera and no usable light): camera, sun
cam_auto = bpy.data.cameras.new('AutoCamera')
cam_auto.lens = 50.0
cam_auto.sensor_width = 36.0
cam_auto.clip_end = 1000.0
ob_auto_camera = bpy.data.objects.new('AutoCamera', cam_auto)
scene.collection.objects.link(ob_auto_camera)
ob_auto_camera.location = (2.16333, -2.596, 1.7399)
ob_auto_camera.rotation_euler = (1.09748, -7.21219e-08, 0.694738)
scene.camera = ob_auto_camera
light_auto_sun = bpy.data.lights.new('AutoSun', 'SUN')
light_auto_sun.energy = 3.0
light_auto_sun.angle = 0.0523599
ob_auto_sun = bpy.data.objects.new('AutoSun', light_auto_sun)
scene.collection.objects.link(ob_auto_sun)
ob_auto_sun.rotation_euler = (0.872665, 0.174533, 0.523599)
bpy.context.view_layer.update()

